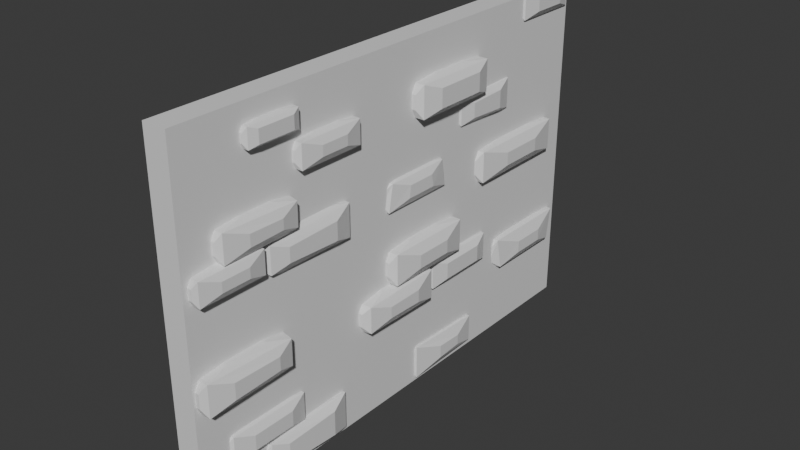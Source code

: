 # Source: Bricksjoined.blend  (saved by Blender 4.0.36; exported with 4.5.12 LTS)
import bpy
from mathutils import Matrix  # noqa: F401  (used for matrix-valued properties, if any)

bpy.ops.wm.read_factory_settings(use_empty=True)
scene = bpy.context.scene
scene.name = 'Scene'

# ---- collections
col_collection = bpy.data.collections.new('Collection'); scene.collection.children.link(col_collection)

# ---- materials (node trees are filled in below, after node groups)
mat_material_004 = bpy.data.materials.new('Material.004')
mat_material_004.alpha_threshold = 0.0
mat_material_004.use_transparent_shadow = False
mat_material_004.roughness = 0.5
mat_material_004.line_color = (0.0, 0.0, 0.0, 1.0)
mat_material = bpy.data.materials.new('Material')
mat_material.alpha_threshold = 0.0
mat_material.use_transparent_shadow = False
mat_material.roughness = 0.5
mat_material.line_color = (0.0, 0.0, 0.0, 1.0)
mat_material_001 = bpy.data.materials.new('Material.001')
mat_material_001.alpha_threshold = 0.0
mat_material_001.use_transparent_shadow = False
mat_material_001.roughness = 0.5
mat_material_001.line_color = (0.0, 0.0, 0.0, 1.0)
mat_material_002 = bpy.data.materials.new('Material.002')
mat_material_002.alpha_threshold = 0.0
mat_material_002.use_transparent_shadow = False
mat_material_002.roughness = 0.5
mat_material_002.line_color = (0.0, 0.0, 0.0, 1.0)
mat_material_003 = bpy.data.materials.new('Material.003')
mat_material_003.alpha_threshold = 0.0
mat_material_003.use_transparent_shadow = False
mat_material_003.roughness = 0.5
mat_material_003.line_color = (0.0, 0.0, 0.0, 1.0)
mat_material_005 = bpy.data.materials.new('Material.005')
mat_material_005.alpha_threshold = 0.0
mat_material_005.use_transparent_shadow = False
mat_material_005.roughness = 0.5
mat_material_005.line_color = (0.0, 0.0, 0.0, 1.0)
mat_material_006 = bpy.data.materials.new('Material.006')
mat_material_006.alpha_threshold = 0.0
mat_material_006.use_transparent_shadow = False
mat_material_006.roughness = 0.5
mat_material_006.line_color = (0.0, 0.0, 0.0, 1.0)
mat_material_007 = bpy.data.materials.new('Material.007')
mat_material_007.alpha_threshold = 0.0
mat_material_007.use_transparent_shadow = False
mat_material_007.roughness = 0.5
mat_material_007.line_color = (0.0, 0.0, 0.0, 1.0)
mat_material_008 = bpy.data.materials.new('Material.008')
mat_material_008.alpha_threshold = 0.0
mat_material_008.use_transparent_shadow = False
mat_material_008.roughness = 0.5
mat_material_008.line_color = (0.0, 0.0, 0.0, 1.0)
mat_material_009 = bpy.data.materials.new('Material.009')
mat_material_009.alpha_threshold = 0.0
mat_material_009.use_transparent_shadow = False
mat_material_009.roughness = 0.5
mat_material_009.line_color = (0.0, 0.0, 0.0, 1.0)
mat_material_010 = bpy.data.materials.new('Material.010')
mat_material_010.alpha_threshold = 0.0
mat_material_010.use_transparent_shadow = False
mat_material_010.roughness = 0.5
mat_material_010.line_color = (0.0, 0.0, 0.0, 1.0)
mat_material_011 = bpy.data.materials.new('Material.011')
mat_material_011.alpha_threshold = 0.0
mat_material_011.use_transparent_shadow = False
mat_material_011.roughness = 0.5
mat_material_011.line_color = (0.0, 0.0, 0.0, 1.0)
mat_material_012 = bpy.data.materials.new('Material.012')
mat_material_012.alpha_threshold = 0.0
mat_material_012.use_transparent_shadow = False
mat_material_012.roughness = 0.5
mat_material_012.line_color = (0.0, 0.0, 0.0, 1.0)
mat_material_013 = bpy.data.materials.new('Material.013')
mat_material_013.alpha_threshold = 0.0
mat_material_013.use_transparent_shadow = False
mat_material_013.roughness = 0.5
mat_material_013.line_color = (0.0, 0.0, 0.0, 1.0)
mat_material_014 = bpy.data.materials.new('Material.014')
mat_material_014.alpha_threshold = 0.0
mat_material_014.use_transparent_shadow = False
mat_material_014.roughness = 0.5
mat_material_014.line_color = (0.0, 0.0, 0.0, 1.0)
mat_material_015 = bpy.data.materials.new('Material.015')
mat_material_015.alpha_threshold = 0.0
mat_material_015.use_transparent_shadow = False
mat_material_015.roughness = 0.5
mat_material_015.line_color = (0.0, 0.0, 0.0, 1.0)
mat_material_016 = bpy.data.materials.new('Material.016')
mat_material_016.alpha_threshold = 0.0
mat_material_016.use_transparent_shadow = False
mat_material_016.roughness = 0.5
mat_material_016.line_color = (0.0, 0.0, 0.0, 1.0)
mat_material_017 = bpy.data.materials.new('Material.017')
mat_material_017.alpha_threshold = 0.0
mat_material_017.use_transparent_shadow = False
mat_material_017.roughness = 0.5
mat_material_017.line_color = (0.0, 0.0, 0.0, 1.0)
mat_material_018 = bpy.data.materials.new('Material.018')
mat_material_018.alpha_threshold = 0.0
mat_material_018.use_transparent_shadow = False
mat_material_018.roughness = 0.5
mat_material_018.line_color = (0.0, 0.0, 0.0, 1.0)

# ---- material node trees
mat_material_004.use_nodes = True; mat_material_004.node_tree.nodes.clear()
_N = mat_material_004.node_tree.nodes; _L = mat_material_004.node_tree.links
n0 = _N.new('ShaderNodeOutputMaterial'); n0.name = 'Material Output'; n0.location = (300, 300)
n1 = _N.new('ShaderNodeBsdfPrincipled'); n1.name = 'Principled BSDF'; n1.location = (10, 300)
n1.inputs[3].default_value = 1.45
_L.new(n1.outputs[0], n0.inputs[0])
n0.is_active_output = True
mat_material.use_nodes = True; mat_material.node_tree.nodes.clear()
_N = mat_material.node_tree.nodes; _L = mat_material.node_tree.links
n0 = _N.new('ShaderNodeOutputMaterial'); n0.name = 'Material Output'; n0.location = (300, 300)
n1 = _N.new('ShaderNodeBsdfPrincipled'); n1.name = 'Principled BSDF'; n1.location = (10, 300)
n1.inputs[3].default_value = 1.45
_L.new(n1.outputs[0], n0.inputs[0])
n0.is_active_output = True
mat_material_001.use_nodes = True; mat_material_001.node_tree.nodes.clear()
_N = mat_material_001.node_tree.nodes; _L = mat_material_001.node_tree.links
n0 = _N.new('ShaderNodeOutputMaterial'); n0.name = 'Material Output'; n0.location = (300, 300)
n1 = _N.new('ShaderNodeBsdfPrincipled'); n1.name = 'Principled BSDF'; n1.location = (10, 300)
n1.inputs[3].default_value = 1.45
_L.new(n1.outputs[0], n0.inputs[0])
n0.is_active_output = True
mat_material_002.use_nodes = True; mat_material_002.node_tree.nodes.clear()
_N = mat_material_002.node_tree.nodes; _L = mat_material_002.node_tree.links
n0 = _N.new('ShaderNodeOutputMaterial'); n0.name = 'Material Output'; n0.location = (300, 300)
n1 = _N.new('ShaderNodeBsdfPrincipled'); n1.name = 'Principled BSDF'; n1.location = (10, 300)
n1.inputs[3].default_value = 1.45
_L.new(n1.outputs[0], n0.inputs[0])
n0.is_active_output = True
mat_material_003.use_nodes = True; mat_material_003.node_tree.nodes.clear()
_N = mat_material_003.node_tree.nodes; _L = mat_material_003.node_tree.links
n0 = _N.new('ShaderNodeOutputMaterial'); n0.name = 'Material Output'; n0.location = (300, 300)
n1 = _N.new('ShaderNodeBsdfPrincipled'); n1.name = 'Principled BSDF'; n1.location = (10, 300)
n1.inputs[3].default_value = 1.45
_L.new(n1.outputs[0], n0.inputs[0])
n0.is_active_output = True
mat_material_005.use_nodes = True; mat_material_005.node_tree.nodes.clear()
_N = mat_material_005.node_tree.nodes; _L = mat_material_005.node_tree.links
n0 = _N.new('ShaderNodeOutputMaterial'); n0.name = 'Material Output'; n0.location = (300, 300)
n1 = _N.new('ShaderNodeBsdfPrincipled'); n1.name = 'Principled BSDF'; n1.location = (10, 300)
n1.inputs[3].default_value = 1.45
_L.new(n1.outputs[0], n0.inputs[0])
n0.is_active_output = True
mat_material_006.use_nodes = True; mat_material_006.node_tree.nodes.clear()
_N = mat_material_006.node_tree.nodes; _L = mat_material_006.node_tree.links
n0 = _N.new('ShaderNodeOutputMaterial'); n0.name = 'Material Output'; n0.location = (300, 300)
n1 = _N.new('ShaderNodeBsdfPrincipled'); n1.name = 'Principled BSDF'; n1.location = (10, 300)
n1.inputs[3].default_value = 1.45
_L.new(n1.outputs[0], n0.inputs[0])
n0.is_active_output = True
mat_material_007.use_nodes = True; mat_material_007.node_tree.nodes.clear()
_N = mat_material_007.node_tree.nodes; _L = mat_material_007.node_tree.links
n0 = _N.new('ShaderNodeOutputMaterial'); n0.name = 'Material Output'; n0.location = (300, 300)
n1 = _N.new('ShaderNodeBsdfPrincipled'); n1.name = 'Principled BSDF'; n1.location = (10, 300)
n1.inputs[3].default_value = 1.45
_L.new(n1.outputs[0], n0.inputs[0])
n0.is_active_output = True
mat_material_008.use_nodes = True; mat_material_008.node_tree.nodes.clear()
_N = mat_material_008.node_tree.nodes; _L = mat_material_008.node_tree.links
n0 = _N.new('ShaderNodeOutputMaterial'); n0.name = 'Material Output'; n0.location = (300, 300)
n1 = _N.new('ShaderNodeBsdfPrincipled'); n1.name = 'Principled BSDF'; n1.location = (10, 300)
n1.inputs[3].default_value = 1.45
_L.new(n1.outputs[0], n0.inputs[0])
n0.is_active_output = True
mat_material_009.use_nodes = True; mat_material_009.node_tree.nodes.clear()
_N = mat_material_009.node_tree.nodes; _L = mat_material_009.node_tree.links
n0 = _N.new('ShaderNodeOutputMaterial'); n0.name = 'Material Output'; n0.location = (300, 300)
n1 = _N.new('ShaderNodeBsdfPrincipled'); n1.name = 'Principled BSDF'; n1.location = (10, 300)
n1.inputs[3].default_value = 1.45
_L.new(n1.outputs[0], n0.inputs[0])
n0.is_active_output = True
mat_material_010.use_nodes = True; mat_material_010.node_tree.nodes.clear()
_N = mat_material_010.node_tree.nodes; _L = mat_material_010.node_tree.links
n0 = _N.new('ShaderNodeOutputMaterial'); n0.name = 'Material Output'; n0.location = (300, 300)
n1 = _N.new('ShaderNodeBsdfPrincipled'); n1.name = 'Principled BSDF'; n1.location = (10, 300)
n1.inputs[3].default_value = 1.45
_L.new(n1.outputs[0], n0.inputs[0])
n0.is_active_output = True
mat_material_011.use_nodes = True; mat_material_011.node_tree.nodes.clear()
_N = mat_material_011.node_tree.nodes; _L = mat_material_011.node_tree.links
n0 = _N.new('ShaderNodeOutputMaterial'); n0.name = 'Material Output'; n0.location = (300, 300)
n1 = _N.new('ShaderNodeBsdfPrincipled'); n1.name = 'Principled BSDF'; n1.location = (10, 300)
n1.inputs[3].default_value = 1.45
_L.new(n1.outputs[0], n0.inputs[0])
n0.is_active_output = True
mat_material_012.use_nodes = True; mat_material_012.node_tree.nodes.clear()
_N = mat_material_012.node_tree.nodes; _L = mat_material_012.node_tree.links
n0 = _N.new('ShaderNodeOutputMaterial'); n0.name = 'Material Output'; n0.location = (300, 300)
n1 = _N.new('ShaderNodeBsdfPrincipled'); n1.name = 'Principled BSDF'; n1.location = (10, 300)
n1.inputs[3].default_value = 1.45
_L.new(n1.outputs[0], n0.inputs[0])
n0.is_active_output = True
mat_material_013.use_nodes = True; mat_material_013.node_tree.nodes.clear()
_N = mat_material_013.node_tree.nodes; _L = mat_material_013.node_tree.links
n0 = _N.new('ShaderNodeOutputMaterial'); n0.name = 'Material Output'; n0.location = (300, 300)
n1 = _N.new('ShaderNodeBsdfPrincipled'); n1.name = 'Principled BSDF'; n1.location = (10, 300)
n1.inputs[3].default_value = 1.45
_L.new(n1.outputs[0], n0.inputs[0])
n0.is_active_output = True
mat_material_014.use_nodes = True; mat_material_014.node_tree.nodes.clear()
_N = mat_material_014.node_tree.nodes; _L = mat_material_014.node_tree.links
n0 = _N.new('ShaderNodeOutputMaterial'); n0.name = 'Material Output'; n0.location = (300, 300)
n1 = _N.new('ShaderNodeBsdfPrincipled'); n1.name = 'Principled BSDF'; n1.location = (10, 300)
n1.inputs[3].default_value = 1.45
_L.new(n1.outputs[0], n0.inputs[0])
n0.is_active_output = True
mat_material_015.use_nodes = True; mat_material_015.node_tree.nodes.clear()
_N = mat_material_015.node_tree.nodes; _L = mat_material_015.node_tree.links
n0 = _N.new('ShaderNodeOutputMaterial'); n0.name = 'Material Output'; n0.location = (300, 300)
n1 = _N.new('ShaderNodeBsdfPrincipled'); n1.name = 'Principled BSDF'; n1.location = (10, 300)
n1.inputs[3].default_value = 1.45
_L.new(n1.outputs[0], n0.inputs[0])
n0.is_active_output = True
mat_material_016.use_nodes = True; mat_material_016.node_tree.nodes.clear()
_N = mat_material_016.node_tree.nodes; _L = mat_material_016.node_tree.links
n0 = _N.new('ShaderNodeOutputMaterial'); n0.name = 'Material Output'; n0.location = (300, 300)
n1 = _N.new('ShaderNodeBsdfPrincipled'); n1.name = 'Principled BSDF'; n1.location = (10, 300)
n1.inputs[3].default_value = 1.45
_L.new(n1.outputs[0], n0.inputs[0])
n0.is_active_output = True
mat_material_017.use_nodes = True; mat_material_017.node_tree.nodes.clear()
_N = mat_material_017.node_tree.nodes; _L = mat_material_017.node_tree.links
n0 = _N.new('ShaderNodeOutputMaterial'); n0.name = 'Material Output'; n0.location = (300, 300)
n1 = _N.new('ShaderNodeBsdfPrincipled'); n1.name = 'Principled BSDF'; n1.location = (10, 300)
n1.inputs[3].default_value = 1.45
_L.new(n1.outputs[0], n0.inputs[0])
n0.is_active_output = True
mat_material_018.use_nodes = True; mat_material_018.node_tree.nodes.clear()
_N = mat_material_018.node_tree.nodes; _L = mat_material_018.node_tree.links
n0 = _N.new('ShaderNodeOutputMaterial'); n0.name = 'Material Output'; n0.location = (300, 300)
n1 = _N.new('ShaderNodeBsdfPrincipled'); n1.name = 'Principled BSDF'; n1.location = (10, 300)
n1.inputs[3].default_value = 1.45
_L.new(n1.outputs[0], n0.inputs[0])
n0.is_active_output = True

# ---- world
world_world = bpy.data.worlds.new('World'); scene.world = world_world
world_world.use_nodes = True; world_world.node_tree.nodes.clear()
_N = world_world.node_tree.nodes; _L = world_world.node_tree.links
n0 = _N.new('ShaderNodeOutputWorld'); n0.name = 'World Output'; n0.location = (300, 300)
n1 = _N.new('ShaderNodeBackground'); n1.name = 'Background'; n1.location = (10, 300)
n1.inputs[0].default_value = (0.05088, 0.05088, 0.05088, 1.0)
_L.new(n1.outputs[0], n0.inputs[0])
n0.is_active_output = True
world_world.color = (0.05088, 0.05088, 0.05088)
world_world.use_sun_shadow = False
world_world.sun_shadow_jitter_overblur = 0.0

# ---- meshes
me_cube_004 = bpy.data.meshes.new('Cube.004')
me_cube_004.from_pydata([(1.0, 1.0, 1.0), (1.0, 1.0, -1.0), (1.053, -0.955, 0.7975), (1.053, -0.955, -0.7975), (-1.0, 1.0, 1.0), (-1.0, 1.0, -1.0), (-1.0, -1.0, 1.0), (-1.0, -1.0, -1.0), (1.526, 0.5552, 0.5552), (1.526, 0.5552, -0.5552), (1.472, -0.6003, 0.4428), (1.472, -0.6003, -0.4428), (0.365, 1.105, -0.365), (-0.365, 1.105, -0.365), (0.365, 1.105, 0.365), (-0.365, 1.105, 0.365), (-0.4525, 0.4525, -1.169), (-0.4525, -0.4525, -1.169), (0.4525, 0.4525, -1.169), (0.4525, -0.4525, -1.169), (-0.4408, -1.099, -0.4408), (-0.4408, -1.099, 0.4408), (0.4408, -1.099, 0.4408), (0.4408, -1.099, -0.4408), (0.6031, -0.6031, 1.144), (-0.6031, -0.6031, 1.144), (0.6031, 0.6031, 1.144), (-0.6031, 0.6031, 1.144), (0.5903, 7.968, 13.0), (0.5903, 7.968, -8.282), (0.5903, -2.742, 13.0), (0.5903, -2.742, -8.282), (-1.695, 7.968, 13.0), (-1.695, 7.968, -8.282), (-1.695, -2.742, 13.0), (-1.695, -2.742, -8.282), (1.528, 4.135, 5.294), (1.528, 4.135, 3.336), (1.528, 2.177, 5.294), (1.528, 2.177, 3.336), (-0.4297, 4.135, 5.294), (-0.4297, 4.135, 3.336), (-0.4297, 2.177, 5.294), (-0.4297, 2.177, 3.336), (2.043, 3.572, 4.731), (2.043, 3.572, 3.899), (2.043, 2.74, 4.731), (2.043, 2.74, 3.899), (0.9066, 4.238, 3.958), (0.1919, 4.238, 3.958), (0.9066, 4.238, 4.672), (0.1919, 4.238, 4.672), (0.1063, 3.599, 3.171), (0.1063, 2.713, 3.171), (0.9922, 3.599, 3.171), (0.9922, 2.713, 3.171), (0.1177, 2.08, 3.883), (0.1177, 2.08, 4.747), (0.9808, 2.08, 4.747), (0.9808, 2.08, 3.883), (1.14, 2.566, 5.435), (-0.0412, 2.566, 5.435), (1.14, 3.747, 5.435), (-0.0412, 3.747, 5.435), (1.478, 3.237, 7.403), (1.478, 3.237, 5.547), (1.504, 1.409, 7.303), (1.504, 1.409, 5.647), (-0.3787, 3.237, 7.403), (-0.3787, 3.237, 5.547), (-0.3787, 1.38, 7.403), (-0.3787, 1.38, 5.547), (1.966, 2.703, 6.87), (1.966, 2.703, 6.081), (1.939, 1.885, 6.827), (1.939, 1.885, 6.123), (0.8884, 3.335, 6.136), (0.2107, 3.335, 6.136), (0.8884, 3.335, 6.814), (0.2107, 3.335, 6.814), (0.1296, 2.729, 5.39), (0.1296, 1.889, 5.39), (0.9696, 2.729, 5.39), (0.9696, 1.889, 5.39), (0.1404, 1.288, 6.066), (0.1404, 1.288, 6.884), (0.9588, 1.288, 6.884), (0.9588, 1.288, 6.066), (1.109, 1.749, 7.537), (-0.01032, 1.749, 7.537), (1.109, 2.869, 7.537), (-0.01032, 2.869, 7.537), (0.8633, 5.187, 7.283), (0.8633, 5.187, 5.556), (0.8633, 3.461, 7.283), (0.8633, 3.461, 5.556), (-0.8633, 5.187, 7.283), (-0.8633, 5.187, 5.556), (-0.8633, 3.461, 7.283), (-0.8633, 3.461, 5.556), (1.317, 4.833, 6.928), (1.317, 4.833, 5.911), (1.317, 3.816, 6.928), (1.317, 3.816, 5.911), (0.3151, 5.278, 6.104), (-0.3151, 5.278, 6.104), (0.3151, 5.278, 6.734), (-0.3151, 5.278, 6.734), (-0.3906, 4.715, 5.41), (-0.3906, 3.933, 5.41), (0.3906, 4.715, 5.41), (0.3906, 3.933, 5.41), (-0.3806, 3.375, 6.039), (-0.3806, 3.375, 6.8), (0.3806, 3.375, 6.8), (0.3806, 3.375, 6.039), (0.5207, 3.803, 7.407), (-0.5207, 3.803, 7.407), (0.5207, 4.845, 7.407), (-0.5207, 4.845, 7.407), (1.361, -1.142, 0.4417), (1.361, -1.142, -0.9795), (1.361, -2.563, 0.4417), (1.361, -2.563, -0.9795), (-0.06045, -1.142, 0.4417), (-0.06045, -1.142, -0.9795), (-0.06045, -2.563, 0.4417), (-0.06045, -2.563, -0.9795), (1.734, -1.551, 0.03309), (1.734, -1.551, -0.5709), (1.734, -2.155, 0.03309), (1.734, -2.155, -0.5709), (0.9096, -1.067, -0.5283), (0.3908, -1.067, -0.5283), (0.9096, -1.067, -0.009488), (0.3908, -1.067, -0.009488), (0.3286, -1.531, -1.1), (0.3286, -2.174, -1.1), (0.9717, -1.531, -1.1), (0.9717, -2.174, -1.1), (0.3369, -2.634, -0.5822), (0.3369, -2.634, 0.04439), (0.9634, -2.634, 0.04439), (0.9634, -2.634, -0.5822), (1.079, -2.281, 0.5438), (0.2216, -2.281, 0.5438), (1.079, -1.424, 0.5438), (0.2216, -1.424, 0.5438), (1.42, -0.3649, -1.22), (1.42, -0.3649, -2.651), (1.388, -2.007, -1.097), (1.388, -2.007, -2.774), (-0.2892, -0.3296, -1.097), (-0.2892, -0.3296, -2.774), (-0.2892, -2.007, -1.097), (-0.2892, -2.007, -2.774), (1.796, -0.7764, -1.631), (1.796, -0.7764, -2.239), (1.829, -1.524, -1.579), (1.829, -1.524, -2.292), (0.8553, -0.2414, -2.242), (0.2432, -0.2414, -2.242), (0.8553, -0.2414, -1.629), (0.2432, -0.2414, -1.629), (0.1699, -0.7887, -2.916), (0.1699, -1.547, -2.916), (0.9287, -0.7887, -2.916), (0.9287, -1.547, -2.916), (0.1796, -2.09, -2.305), (0.1796, -2.09, -1.566), (0.9189, -2.09, -1.566), (0.9189, -2.09, -2.305), (1.055, -1.674, -0.9765), (0.04352, -1.674, -0.9765), (1.055, -0.6623, -0.9765), (0.04352, -0.6623, -0.9765), (1.574, -0.6885, 6.188), (1.574, -0.6885, 4.579), (1.528, -2.596, 6.362), (1.528, -2.596, 4.404), (-0.4297, -0.6384, 6.362), (-0.4297, -0.6384, 4.404), (-0.4297, -2.596, 6.362), (-0.4297, -2.596, 4.404), (1.993, -1.068, 5.79), (1.993, -1.068, 4.977), (2.047, -2.117, 5.878), (2.047, -2.117, 4.889), (0.9066, -0.5355, 5.026), (0.1919, -0.5355, 5.026), (0.9066, -0.5355, 5.741), (0.1919, -0.5355, 5.741), (0.1063, -1.174, 4.239), (0.1063, -2.06, 4.239), (0.9922, -1.174, 4.239), (0.9922, -2.06, 4.239), (0.1177, -2.694, 4.952), (0.1177, -2.694, 5.815), (0.9808, -2.694, 5.815), (0.9808, -2.694, 4.952), (1.14, -2.208, 6.503), (-0.0412, -2.208, 6.503), (1.14, -1.027, 6.503), (-0.0412, -1.027, 6.503), (0.8633, 4.76, 12.58), (0.8633, 4.76, 10.85), (0.8148, 2.976, 12.76), (0.8148, 2.976, 10.67), (-0.8633, 4.76, 12.58), (-0.8633, 4.76, 10.85), (-0.8633, 3.033, 12.58), (-0.8633, 3.033, 10.85), (1.317, 4.228, 12.05), (1.317, 4.228, 11.39), (1.366, 3.622, 12.12), (1.366, 3.622, 11.31), (0.3151, 4.851, 11.4), (-0.3151, 4.851, 11.4), (0.3151, 4.851, 12.03), (-0.3151, 4.851, 12.03), (-0.3906, 4.287, 10.71), (-0.3906, 3.506, 10.71), (0.3906, 4.287, 10.71), (0.3906, 3.506, 10.71), (-0.3806, 2.947, 11.34), (-0.3806, 2.947, 12.1), (0.3806, 2.947, 12.1), (0.3806, 2.947, 11.34), (0.5207, 3.376, 12.7), (-0.5207, 3.376, 12.7), (0.5207, 4.417, 12.7), (-0.5207, 4.417, 12.7), (1.198, 7.375, 1.986), (1.198, 7.375, 0.02763), (1.198, 4.982, 1.986), (1.198, 4.982, 0.02763), (-0.7601, 7.375, 1.986), (-0.7601, 7.375, 0.02763), (-0.7601, 4.982, 1.986), (-0.7601, 4.982, 0.02763), (1.712, 6.687, 1.423), (1.712, 6.687, 0.5906), (1.712, 5.671, 1.423), (1.712, 5.671, 0.5906), (0.5762, 7.501, 0.6493), (-0.1385, 7.501, 0.6493), (0.5762, 7.501, 1.364), (-0.1385, 7.501, 1.364), (-0.2241, 6.72, -0.1378), (-0.2241, 5.638, -0.1378), (0.6618, 6.72, -0.1378), (0.6618, 5.638, -0.1378), (-0.2127, 4.864, 0.575), (-0.2127, 4.864, 1.438), (0.6504, 4.864, 1.438), (0.6504, 4.864, 0.575), (0.8093, 5.457, 2.126), (-0.3716, 5.457, 2.126), (0.8093, 6.901, 2.126), (-0.3716, 6.901, 2.126), (0.8633, -0.2918, 10.37), (0.8633, -0.2918, 8.648), (0.8633, -2.019, 10.37), (0.8633, -2.019, 8.648), (-0.8633, -0.2918, 10.37), (-0.8633, -0.2918, 8.648), (-0.8633, -2.019, 10.37), (-0.8633, -2.019, 8.648), (1.317, -0.6977, 9.969), (1.317, -0.6977, 9.054), (1.317, -1.613, 9.969), (1.317, -1.613, 9.054), (0.3151, -0.2011, 9.196), (-0.3151, -0.2011, 9.196), (0.3151, -0.2011, 9.827), (-0.3151, -0.2011, 9.827), (-0.3906, -0.7645, 8.502), (-0.3906, -1.546, 8.502), (0.3906, -0.7645, 8.502), (0.3906, -1.546, 8.502), (-0.3806, -2.104, 9.131), (-0.3806, -2.104, 9.892), (0.3806, -2.104, 9.892), (0.3806, -2.104, 9.131), (0.5207, -1.676, 10.5), (-0.5207, -1.676, 10.5), (0.5207, -0.6345, 10.5), (-0.5207, -0.6345, 10.5), (1.08, 7.608, 8.621), (1.035, 7.736, 6.636), (1.08, 5.793, 8.621), (1.035, 5.666, 6.636), (-1.035, 7.736, 8.706), (-1.035, 7.736, 6.636), (-1.035, 5.666, 8.706), (-1.035, 5.666, 6.636), (1.557, 7.086, 8.099), (1.557, 7.086, 7.327), (1.557, 6.315, 8.099), (1.557, 6.315, 7.327), (0.3778, 7.844, 7.293), (-0.3778, 7.844, 7.293), (0.3778, 7.844, 8.048), (-0.3778, 7.844, 8.048), (-0.4683, 7.169, 6.461), (-0.4683, 6.232, 6.461), (0.4683, 7.169, 6.461), (0.4683, 6.232, 6.461), (-0.4563, 5.563, 7.214), (-0.4563, 5.563, 8.127), (0.4563, 5.563, 8.127), (0.4563, 5.563, 7.214), (0.6243, 6.076, 8.854), (-0.6243, 6.076, 8.854), (0.6243, 7.325, 8.854), (-0.6243, 7.325, 8.854), (1.52, 4.879, -3.82), (1.52, 4.879, -5.762), (1.52, 2.937, -3.82), (1.52, 2.937, -5.762), (-0.4216, 4.879, -3.82), (-0.4216, 4.879, -5.762), (-0.4216, 2.937, -3.82), (-0.4216, 2.937, -5.762), (2.03, 4.486, -4.213), (2.03, 4.486, -5.369), (2.03, 3.33, -4.213), (2.03, 3.33, -5.369), (0.9036, 4.981, -5.145), (0.1949, 4.981, -5.145), (0.9036, 4.981, -4.436), (0.1949, 4.981, -4.436), (0.11, 4.347, -5.926), (0.11, 3.469, -5.926), (0.9885, 4.347, -5.926), (0.9885, 3.469, -5.926), (0.1213, 2.841, -5.219), (0.1213, 2.841, -4.363), (0.9772, 2.841, -4.363), (0.9772, 2.841, -5.219), (1.135, 3.323, -3.68), (-0.03632, 3.323, -3.68), (1.135, 4.494, -3.68), (-0.03632, 4.494, -3.68), (0.71, 5.878, -1.935), (0.71, 5.878, -3.776), (0.7538, 4.322, -2.101), (0.7538, 4.322, -3.609), (-0.7538, 5.83, -2.101), (-0.7538, 5.83, -3.609), (-0.7538, 4.322, -2.101), (-0.7538, 4.322, -3.609), (1.203, 5.474, -2.298), (1.203, 5.474, -3.412), (1.141, 4.63, -2.399), (1.141, 4.63, -3.312), (0.2752, 5.909, -3.13), (-0.2752, 5.909, -3.13), (0.2752, 5.909, -2.58), (-0.2752, 5.909, -2.58), (-0.3411, 5.417, -3.736), (-0.3411, 4.735, -3.736), (0.3411, 5.417, -3.736), (0.3411, 4.735, -3.736), (-0.3323, 4.247, -3.188), (-0.3323, 4.247, -2.523), (0.3323, 4.247, -2.523), (0.3323, 4.247, -3.188), (0.4547, 4.621, -1.993), (-0.4547, 4.621, -1.993), (0.4547, 5.531, -1.993), (-0.4547, 5.531, -1.993), (1.266, 1.256, -3.943), (1.266, 1.256, -5.376), (1.266, -0.1773, -3.943), (1.266, -0.1773, -5.376), (-0.1673, 1.256, -3.943), (-0.1673, 1.256, -5.376), (-0.1673, -0.1773, -3.943), (-0.1673, -0.1773, -5.376), (1.642, 0.8438, -4.355), (1.642, 0.8438, -4.964), (1.642, 0.2348, -4.355), (1.642, 0.2348, -4.964), (0.8108, 1.331, -4.921), (0.2877, 1.331, -4.921), (0.8108, 1.331, -4.398), (0.2877, 1.331, -4.398), (0.225, 0.8635, -5.497), (0.225, 0.215, -5.497), (0.8735, 0.8635, -5.497), (0.8735, 0.215, -5.497), (0.2334, -0.2485, -4.976), (0.2334, -0.2485, -4.344), (0.8651, -0.2485, -4.344), (0.8651, -0.2485, -4.976), (0.9814, 0.1071, -3.84), (0.1171, 0.1071, -3.84), (0.9814, 0.9715, -3.84), (0.1171, 0.9715, -3.84), (0.7538, 7.882, -6.814), (0.7538, 7.882, -8.322), (0.7538, 6.374, -6.814), (0.7538, 6.374, -8.322), (-0.7538, 7.882, -6.814), (-0.7538, 7.882, -8.322), (-0.7538, 6.374, -6.814), (-0.7538, 6.374, -8.322), (1.15, 7.517, -7.178), (1.15, 7.517, -7.957), (1.15, 6.739, -7.178), (1.15, 6.739, -7.957), (0.2752, 7.961, -7.843), (-0.2752, 7.961, -7.843), (0.2752, 7.961, -7.293), (-0.2752, 7.961, -7.293), (-0.3411, 7.469, -8.449), (-0.3411, 6.787, -8.449), (0.3411, 7.469, -8.449), (0.3411, 6.787, -8.449), (-0.3323, 6.299, -7.9), (-0.3323, 6.299, -7.235), (0.3323, 6.299, -7.235), (0.3323, 6.299, -7.9), (0.4547, 6.673, -6.706), (-0.4547, 6.673, -6.706), (0.4547, 7.583, -6.706), (-0.4547, 7.583, -6.706), (0.8379, 3.798, 0.9148), (0.8637, 3.699, -0.7326), (0.8379, 2.122, 0.9148), (0.8637, 2.22, -0.7326), (-0.8379, 3.798, 0.9148), (-0.8379, 3.798, -0.7609), (-0.8379, 2.122, 0.9148), (-0.8379, 2.122, -0.7609), (1.278, 3.316, 0.433), (1.252, 3.274, -0.3074), (1.278, 2.604, 0.433), (1.252, 2.646, -0.3074), (0.3058, 3.886, -0.2289), (-0.3058, 3.886, -0.2289), (0.3058, 3.886, 0.3828), (-0.3058, 3.886, 0.3828), (-0.3791, 3.339, -0.9025), (-0.3791, 2.581, -0.9025), (0.3791, 3.339, -0.9025), (0.3791, 2.581, -0.9025), (-0.3694, 2.039, -0.2924), (-0.3694, 2.039, 0.4463), (0.3694, 2.039, 0.4463), (0.3694, 2.039, -0.2924), (0.5054, 2.454, 1.035), (-0.5054, 2.454, 1.035), (0.5054, 3.465, 1.035), (-0.5054, 3.465, 1.035), (1.114, -0.1665, -6.027), (1.114, -0.1665, -7.156), (1.114, -1.295, -6.027), (1.114, -1.295, -7.156), (-0.01513, -0.1665, -6.027), (-0.01513, -0.1665, -7.156), (-0.01513, -1.295, -6.027), (-0.01513, -1.295, -7.156), (1.41, -0.3415, -6.202), (1.41, -0.3415, -6.981), (1.41, -1.12, -6.202), (1.41, -1.12, -6.981), (0.7553, -0.1072, -6.798), (0.3432, -0.1072, -6.798), (0.7553, -0.1072, -6.386), (0.3432, -0.1072, -6.386), (0.2939, -0.4756, -7.251), (0.2939, -0.9863, -7.251), (0.8046, -0.4756, -7.251), (0.8046, -0.9863, -7.251), (0.3005, -1.351, -6.84), (0.3005, -1.351, -6.343), (0.7981, -1.351, -6.343), (0.7981, -1.351, -6.84), (0.8897, -1.071, -5.946), (0.2088, -1.071, -5.946), (0.8897, -0.3905, -5.946), (0.2088, -0.3905, -5.946), (0.8956, 0.7905, 12.65), (0.8956, 0.7905, 10.33), (0.9504, -1.17, 12.44), (0.9504, -1.17, 10.54), (-0.9504, 0.7305, 12.44), (-0.9504, 0.7305, 10.54), (-0.9504, -1.17, 12.44), (-0.9504, -1.17, 10.54), (1.52, 0.3364, 12.26), (1.52, 0.3364, 10.72), (1.434, -0.8362, 12.12), (1.434, -0.8362, 10.86), (0.3469, 0.8304, 11.14), (-0.3469, 0.8304, 11.14), (0.3469, 0.8304, 11.84), (-0.3469, 0.8304, 11.84), (-0.43, 0.2101, 10.38), (-0.43, -0.65, 10.38), (0.43, 0.2101, 10.38), (0.43, -0.65, 10.38), (-0.419, -1.265, 11.07), (-0.419, -1.265, 11.91), (0.419, -1.265, 11.91), (0.419, -1.265, 11.07), (0.5732, -0.7932, 12.58), (-0.5732, -0.7932, 12.58), (0.5732, 0.3533, 12.58), (-0.5732, 0.3533, 12.58)], [], [(0, 4, 27, 26), (6, 7, 20, 21), (7, 6, 4, 5), (7, 5, 16, 17), (3, 1, 9, 11), (5, 4, 15, 13), (9, 8, 10, 11), (0, 2, 10, 8), (2, 3, 11, 10), (1, 0, 8, 9), (13, 15, 14, 12), (1, 5, 13, 12), (4, 0, 14, 15), (0, 1, 12, 14), (16, 18, 19, 17), (1, 3, 19, 18), (5, 1, 18, 16), (3, 7, 17, 19), (23, 22, 21, 20), (7, 3, 23, 20), (2, 6, 21, 22), (3, 2, 22, 23), (26, 27, 25, 24), (6, 2, 24, 25), (4, 6, 25, 27), (2, 0, 26, 24), (28, 32, 34, 30), (31, 30, 34, 35), (35, 34, 32, 33), (33, 29, 31, 35), (29, 28, 30, 31), (33, 32, 28, 29), (36, 40, 63, 62), (42, 43, 56, 57), (43, 42, 40, 41), (43, 41, 52, 53), (39, 37, 45, 47), (41, 40, 51, 49), (45, 44, 46, 47), (36, 38, 46, 44), (38, 39, 47, 46), (37, 36, 44, 45), (49, 51, 50, 48), (37, 41, 49, 48), (40, 36, 50, 51), (36, 37, 48, 50), (52, 54, 55, 53), (37, 39, 55, 54), (41, 37, 54, 52), (39, 43, 53, 55), (59, 58, 57, 56), (43, 39, 59, 56), (38, 42, 57, 58), (39, 38, 58, 59), (62, 63, 61, 60), (42, 38, 60, 61), (40, 42, 61, 63), (38, 36, 62, 60), (64, 68, 91, 90), (70, 71, 84, 85), (71, 70, 68, 69), (71, 69, 80, 81), (67, 65, 73, 75), (69, 68, 79, 77), (73, 72, 74, 75), (64, 66, 74, 72), (66, 67, 75, 74), (65, 64, 72, 73), (77, 79, 78, 76), (65, 69, 77, 76), (68, 64, 78, 79), (64, 65, 76, 78), (80, 82, 83, 81), (65, 67, 83, 82), (69, 65, 82, 80), (67, 71, 81, 83), (87, 86, 85, 84), (71, 67, 87, 84), (66, 70, 85, 86), (67, 66, 86, 87), (90, 91, 89, 88), (70, 66, 88, 89), (68, 70, 89, 91), (66, 64, 90, 88), (92, 96, 119, 118), (98, 99, 112, 113), (99, 98, 96, 97), (99, 97, 108, 109), (95, 93, 101, 103), (97, 96, 107, 105), (101, 100, 102, 103), (92, 94, 102, 100), (94, 95, 103, 102), (93, 92, 100, 101), (105, 107, 106, 104), (93, 97, 105, 104), (96, 92, 106, 107), (92, 93, 104, 106), (108, 110, 111, 109), (93, 95, 111, 110), (97, 93, 110, 108), (95, 99, 109, 111), (115, 114, 113, 112), (99, 95, 115, 112), (94, 98, 113, 114), (95, 94, 114, 115), (118, 119, 117, 116), (98, 94, 116, 117), (96, 98, 117, 119), (94, 92, 118, 116), (120, 124, 147, 146), (126, 127, 140, 141), (127, 126, 124, 125), (127, 125, 136, 137), (123, 121, 129, 131), (125, 124, 135, 133), (129, 128, 130, 131), (120, 122, 130, 128), (122, 123, 131, 130), (121, 120, 128, 129), (133, 135, 134, 132), (121, 125, 133, 132), (124, 120, 134, 135), (120, 121, 132, 134), (136, 138, 139, 137), (121, 123, 139, 138), (125, 121, 138, 136), (123, 127, 137, 139), (143, 142, 141, 140), (127, 123, 143, 140), (122, 126, 141, 142), (123, 122, 142, 143), (146, 147, 145, 144), (126, 122, 144, 145), (124, 126, 145, 147), (122, 120, 146, 144), (148, 152, 175, 174), (154, 155, 168, 169), (155, 154, 152, 153), (155, 153, 164, 165), (151, 149, 157, 159), (153, 152, 163, 161), (157, 156, 158, 159), (148, 150, 158, 156), (150, 151, 159, 158), (149, 148, 156, 157), (161, 163, 162, 160), (149, 153, 161, 160), (152, 148, 162, 163), (148, 149, 160, 162), (164, 166, 167, 165), (149, 151, 167, 166), (153, 149, 166, 164), (151, 155, 165, 167), (171, 170, 169, 168), (155, 151, 171, 168), (150, 154, 169, 170), (151, 150, 170, 171), (174, 175, 173, 172), (154, 150, 172, 173), (152, 154, 173, 175), (150, 148, 174, 172), (176, 180, 203, 202), (182, 183, 196, 197), (183, 182, 180, 181), (183, 181, 192, 193), (179, 177, 185, 187), (181, 180, 191, 189), (185, 184, 186, 187), (176, 178, 186, 184), (178, 179, 187, 186), (177, 176, 184, 185), (189, 191, 190, 188), (177, 181, 189, 188), (180, 176, 190, 191), (176, 177, 188, 190), (192, 194, 195, 193), (177, 179, 195, 194), (181, 177, 194, 192), (179, 183, 193, 195), (199, 198, 197, 196), (183, 179, 199, 196), (178, 182, 197, 198), (179, 178, 198, 199), (202, 203, 201, 200), (182, 178, 200, 201), (180, 182, 201, 203), (178, 176, 202, 200), (204, 208, 231, 230), (210, 211, 224, 225), (211, 210, 208, 209), (211, 209, 220, 221), (207, 205, 213, 215), (209, 208, 219, 217), (213, 212, 214, 215), (204, 206, 214, 212), (206, 207, 215, 214), (205, 204, 212, 213), (217, 219, 218, 216), (205, 209, 217, 216), (208, 204, 218, 219), (204, 205, 216, 218), (220, 222, 223, 221), (205, 207, 223, 222), (209, 205, 222, 220), (207, 211, 221, 223), (227, 226, 225, 224), (211, 207, 227, 224), (206, 210, 225, 226), (207, 206, 226, 227), (230, 231, 229, 228), (210, 206, 228, 229), (208, 210, 229, 231), (206, 204, 230, 228), (232, 236, 259, 258), (238, 239, 252, 253), (239, 238, 236, 237), (239, 237, 248, 249), (235, 233, 241, 243), (237, 236, 247, 245), (241, 240, 242, 243), (232, 234, 242, 240), (234, 235, 243, 242), (233, 232, 240, 241), (245, 247, 246, 244), (233, 237, 245, 244), (236, 232, 246, 247), (232, 233, 244, 246), (248, 250, 251, 249), (233, 235, 251, 250), (237, 233, 250, 248), (235, 239, 249, 251), (255, 254, 253, 252), (239, 235, 255, 252), (234, 238, 253, 254), (235, 234, 254, 255), (258, 259, 257, 256), (238, 234, 256, 257), (236, 238, 257, 259), (234, 232, 258, 256), (260, 264, 287, 286), (266, 267, 280, 281), (267, 266, 264, 265), (267, 265, 276, 277), (263, 261, 269, 271), (265, 264, 275, 273), (269, 268, 270, 271), (260, 262, 270, 268), (262, 263, 271, 270), (261, 260, 268, 269), (273, 275, 274, 272), (261, 265, 273, 272), (264, 260, 274, 275), (260, 261, 272, 274), (276, 278, 279, 277), (261, 263, 279, 278), (265, 261, 278, 276), (263, 267, 277, 279), (283, 282, 281, 280), (267, 263, 283, 280), (262, 266, 281, 282), (263, 262, 282, 283), (286, 287, 285, 284), (266, 262, 284, 285), (264, 266, 285, 287), (262, 260, 286, 284), (288, 292, 315, 314), (294, 295, 308, 309), (295, 294, 292, 293), (295, 293, 304, 305), (291, 289, 297, 299), (293, 292, 303, 301), (297, 296, 298, 299), (288, 290, 298, 296), (290, 291, 299, 298), (289, 288, 296, 297), (301, 303, 302, 300), (289, 293, 301, 300), (292, 288, 302, 303), (288, 289, 300, 302), (304, 306, 307, 305), (289, 291, 307, 306), (293, 289, 306, 304), (291, 295, 305, 307), (311, 310, 309, 308), (295, 291, 311, 308), (290, 294, 309, 310), (291, 290, 310, 311), (314, 315, 313, 312), (294, 290, 312, 313), (292, 294, 313, 315), (290, 288, 314, 312), (316, 320, 343, 342), (322, 323, 336, 337), (323, 322, 320, 321), (323, 321, 332, 333), (319, 317, 325, 327), (321, 320, 331, 329), (325, 324, 326, 327), (316, 318, 326, 324), (318, 319, 327, 326), (317, 316, 324, 325), (329, 331, 330, 328), (317, 321, 329, 328), (320, 316, 330, 331), (316, 317, 328, 330), (332, 334, 335, 333), (317, 319, 335, 334), (321, 317, 334, 332), (319, 323, 333, 335), (339, 338, 337, 336), (323, 319, 339, 336), (318, 322, 337, 338), (319, 318, 338, 339), (342, 343, 341, 340), (322, 318, 340, 341), (320, 322, 341, 343), (318, 316, 342, 340), (344, 348, 371, 370), (350, 351, 364, 365), (351, 350, 348, 349), (351, 349, 360, 361), (347, 345, 353, 355), (349, 348, 359, 357), (353, 352, 354, 355), (344, 346, 354, 352), (346, 347, 355, 354), (345, 344, 352, 353), (357, 359, 358, 356), (345, 349, 357, 356), (348, 344, 358, 359), (344, 345, 356, 358), (360, 362, 363, 361), (345, 347, 363, 362), (349, 345, 362, 360), (347, 351, 361, 363), (367, 366, 365, 364), (351, 347, 367, 364), (346, 350, 365, 366), (347, 346, 366, 367), (370, 371, 369, 368), (350, 346, 368, 369), (348, 350, 369, 371), (346, 344, 370, 368), (372, 376, 399, 398), (378, 379, 392, 393), (379, 378, 376, 377), (379, 377, 388, 389), (375, 373, 381, 383), (377, 376, 387, 385), (381, 380, 382, 383), (372, 374, 382, 380), (374, 375, 383, 382), (373, 372, 380, 381), (385, 387, 386, 384), (373, 377, 385, 384), (376, 372, 386, 387), (372, 373, 384, 386), (388, 390, 391, 389), (373, 375, 391, 390), (377, 373, 390, 388), (375, 379, 389, 391), (395, 394, 393, 392), (379, 375, 395, 392), (374, 378, 393, 394), (375, 374, 394, 395), (398, 399, 397, 396), (378, 374, 396, 397), (376, 378, 397, 399), (374, 372, 398, 396), (400, 404, 427, 426), (406, 407, 420, 421), (407, 406, 404, 405), (407, 405, 416, 417), (403, 401, 409, 411), (405, 404, 415, 413), (409, 408, 410, 411), (400, 402, 410, 408), (402, 403, 411, 410), (401, 400, 408, 409), (413, 415, 414, 412), (401, 405, 413, 412), (404, 400, 414, 415), (400, 401, 412, 414), (416, 418, 419, 417), (401, 403, 419, 418), (405, 401, 418, 416), (403, 407, 417, 419), (423, 422, 421, 420), (407, 403, 423, 420), (402, 406, 421, 422), (403, 402, 422, 423), (426, 427, 425, 424), (406, 402, 424, 425), (404, 406, 425, 427), (402, 400, 426, 424), (428, 432, 455, 454), (434, 435, 448, 449), (435, 434, 432, 433), (435, 433, 444, 445), (431, 429, 437, 439), (433, 432, 443, 441), (437, 436, 438, 439), (428, 430, 438, 436), (430, 431, 439, 438), (429, 428, 436, 437), (441, 443, 442, 440), (429, 433, 441, 440), (432, 428, 442, 443), (428, 429, 440, 442), (444, 446, 447, 445), (429, 431, 447, 446), (433, 429, 446, 444), (431, 435, 445, 447), (451, 450, 449, 448), (435, 431, 451, 448), (430, 434, 449, 450), (431, 430, 450, 451), (454, 455, 453, 452), (434, 430, 452, 453), (432, 434, 453, 455), (430, 428, 454, 452), (456, 460, 483, 482), (462, 463, 476, 477), (463, 462, 460, 461), (463, 461, 472, 473), (459, 457, 465, 467), (461, 460, 471, 469), (465, 464, 466, 467), (456, 458, 466, 464), (458, 459, 467, 466), (457, 456, 464, 465), (469, 471, 470, 468), (457, 461, 469, 468), (460, 456, 470, 471), (456, 457, 468, 470), (472, 474, 475, 473), (457, 459, 475, 474), (461, 457, 474, 472), (459, 463, 473, 475), (479, 478, 477, 476), (463, 459, 479, 476), (458, 462, 477, 478), (459, 458, 478, 479), (482, 483, 481, 480), (462, 458, 480, 481), (460, 462, 481, 483), (458, 456, 482, 480), (484, 488, 511, 510), (490, 491, 504, 505), (491, 490, 488, 489), (491, 489, 500, 501), (487, 485, 493, 495), (489, 488, 499, 497), (493, 492, 494, 495), (484, 486, 494, 492), (486, 487, 495, 494), (485, 484, 492, 493), (497, 499, 498, 496), (485, 489, 497, 496), (488, 484, 498, 499), (484, 485, 496, 498), (500, 502, 503, 501), (485, 487, 503, 502), (489, 485, 502, 500), (487, 491, 501, 503), (507, 506, 505, 504), (491, 487, 507, 504), (486, 490, 505, 506), (487, 486, 506, 507), (510, 511, 509, 508), (490, 486, 508, 509), (488, 490, 509, 511), (486, 484, 510, 508)])
me_cube_004.polygons.foreach_set('material_index', [0, 0, 0, 0, 0, 0, 0, 0, 0, 0, 0, 0, 0, 0, 0, 0, 0, 0, 0, 0, 0, 0, 0, 0, 0, 0, 1, 1, 1, 1, 1, 1, 2, 2, 2, 2, 2, 2, 2, 2, 2, 2, 2, 2, 2, 2, 2, 2, 2, 2, 2, 2, 2, 2, 2, 2, 2, 2, 3, 3, 3, 3, 3, 3, 3, 3, 3, 3, 3, 3, 3, 3, 3, 3, 3, 3, 3, 3, 3, 3, 3, 3, 3, 3, 4, 4, 4, 4, 4, 4, 4, 4, 4, 4, 4, 4, 4, 4, 4, 4, 4, 4, 4, 4, 4, 4, 4, 4, 4, 4, 5, 5, 5, 5, 5, 5, 5, 5, 5, 5, 5, 5, 5, 5, 5, 5, 5, 5, 5, 5, 5, 5, 5, 5, 5, 5, 6, 6, 6, 6, 6, 6, 6, 6, 6, 6, 6, 6, 6, 6, 6, 6, 6, 6, 6, 6, 6, 6, 6, 6, 6, 6, 7, 7, 7, 7, 7, 7, 7, 7, 7, 7, 7, 7, 7, 7, 7, 7, 7, 7, 7, 7, 7, 7, 7, 7, 7, 7, 8, 8, 8, 8, 8, 8, 8, 8, 8, 8, 8, 8, 8, 8, 8, 8, 8, 8, 8, 8, 8, 8, 8, 8, 8, 8, 9, 9, 9, 9, 9, 9, 9, 9, 9, 9, 9, 9, 9, 9, 9, 9, 9, 9, 9, 9, 9, 9, 9, 9, 9, 9, 10, 10, 10, 10, 10, 10, 10, 10, 10, 10, 10, 10, 10, 10, 10, 10, 10, 10, 10, 10, 10, 10, 10, 10, 10, 10, 11, 11, 11, 11, 11, 11, 11, 11, 11, 11, 11, 11, 11, 11, 11, 11, 11, 11, 11, 11, 11, 11, 11, 11, 11, 11, 12, 12, 12, 12, 12, 12, 12, 12, 12, 12, 12, 12, 12, 12, 12, 12, 12, 12, 12, 12, 12, 12, 12, 12, 12, 12, 13, 13, 13, 13, 13, 13, 13, 13, 13, 13, 13, 13, 13, 13, 13, 13, 13, 13, 13, 13, 13, 13, 13, 13, 13, 13, 14, 14, 14, 14, 14, 14, 14, 14, 14, 14, 14, 14, 14, 14, 14, 14, 14, 14, 14, 14, 14, 14, 14, 14, 14, 14, 15, 15, 15, 15, 15, 15, 15, 15, 15, 15, 15, 15, 15, 15, 15, 15, 15, 15, 15, 15, 15, 15, 15, 15, 15, 15, 16, 16, 16, 16, 16, 16, 16, 16, 16, 16, 16, 16, 16, 16, 16, 16, 16, 16, 16, 16, 16, 16, 16, 16, 16, 16, 17, 17, 17, 17, 17, 17, 17, 17, 17, 17, 17, 17, 17, 17, 17, 17, 17, 17, 17, 17, 17, 17, 17, 17, 17, 17, 18, 18, 18, 18, 18, 18, 18, 18, 18, 18, 18, 18, 18, 18, 18, 18, 18, 18, 18, 18, 18, 18, 18, 18, 18, 18])
_uv = me_cube_004.uv_layers.new(name='UVMap')
_uv.uv.foreach_set('vector', [0.625, 0.5, 0.875, 0.5, 0.875, 0.5, 0.625, 0.5, 0.625, 0.0, 0.375, 0.0, 0.375, 0.0, 0.625, 0.0, 0.375, 0.0, 0.625, 0.0, 0.625, 0.25, 0.375, 0.25, 0.375, 0.0, 0.375, 0.25, 0.375, 0.25, 0.375, 0.0, 0.375, 0.75, 0.375, 0.5, 0.375, 0.5, 0.375, 0.75, 0.375, 0.25, 0.625, 0.25, 0.625, 0.25, 0.375, 0.25, 0.375, 0.5, 0.625, 0.5, 0.625, 0.75, 0.375, 0.75, 0.625, 0.5, 0.625, 0.75, 0.625, 0.75, 0.625, 0.5, 0.625, 0.75, 0.375, 0.75, 0.375, 0.75, 0.625, 0.75, 0.375, 0.5, 0.625, 0.5, 0.625, 0.5, 0.375, 0.5, 0.375, 0.25, 0.625, 0.25, 0.625, 0.5, 0.375, 0.5, 0.375, 0.5, 0.125, 0.5, 0.125, 0.5, 0.375, 0.5, 0.875, 0.5, 0.625, 0.5, 0.625, 0.5, 0.875, 0.5, 0.625, 0.5, 0.375, 0.5, 0.375, 0.5, 0.625, 0.5, 0.125, 0.5, 0.375, 0.5, 0.375, 0.75, 0.125, 0.75, 0.375, 0.5, 0.375, 0.75, 0.375, 0.75, 0.375, 0.5, 0.125, 0.5, 0.375, 0.5, 0.375, 0.5, 0.125, 0.5, 0.375, 0.75, 0.375, 1.0, 0.375, 1.0, 0.375, 0.75, 0.375, 0.75, 0.625, 0.75, 0.625, 1.0, 0.375, 1.0, 0.375, 1.0, 0.375, 0.75, 0.375, 0.75, 0.375, 1.0, 0.625, 0.75, 0.875, 0.75, 0.875, 0.75, 0.625, 0.75, 0.375, 0.75, 0.625, 0.75, 0.625, 0.75, 0.375, 0.75, 0.625, 0.5, 0.875, 0.5, 0.875, 0.75, 0.625, 0.75, 0.875, 0.75, 0.625, 0.75, 0.625, 0.75, 0.875, 0.75, 0.625, 0.25, 0.625, 0.0, 0.625, 0.0, 0.625, 0.25, 0.625, 0.75, 0.625, 0.5, 0.625, 0.5, 0.625, 0.75, 0.625, 0.5, 0.875, 0.5, 0.875, 0.75, 0.625, 0.75, 0.375, 0.75, 0.625, 0.75, 0.625, 1.0, 0.375, 1.0, 0.375, 0.0, 0.625, 0.0, 0.625, 0.25, 0.375, 0.25, 0.125, 0.5, 0.375, 0.5, 0.375, 0.75, 0.125, 0.75, 0.375, 0.5, 0.625, 0.5, 0.625, 0.75, 0.375, 0.75, 0.375, 0.25, 0.625, 0.25, 0.625, 0.5, 0.375, 0.5, 0.625, 0.5, 0.875, 0.5, 0.875, 0.5, 0.625, 0.5, 0.625, 0.0, 0.375, 0.0, 0.375, 0.0, 0.625, 0.0, 0.375, 0.0, 0.625, 0.0, 0.625, 0.25, 0.375, 0.25, 0.375, 0.0, 0.375, 0.25, 0.375, 0.25, 0.375, 0.0, 0.375, 0.75, 0.375, 0.5, 0.375, 0.5, 0.375, 0.75, 0.375, 0.25, 0.625, 0.25, 0.625, 0.25, 0.375, 0.25, 0.375, 0.5, 0.625, 0.5, 0.625, 0.75, 0.375, 0.75, 0.625, 0.5, 0.625, 0.75, 0.625, 0.75, 0.625, 0.5, 0.625, 0.75, 0.375, 0.75, 0.375, 0.75, 0.625, 0.75, 0.375, 0.5, 0.625, 0.5, 0.625, 0.5, 0.375, 0.5, 0.375, 0.25, 0.625, 0.25, 0.625, 0.5, 0.375, 0.5, 0.375, 0.5, 0.125, 0.5, 0.125, 0.5, 0.375, 0.5, 0.875, 0.5, 0.625, 0.5, 0.625, 0.5, 0.875, 0.5, 0.625, 0.5, 0.375, 0.5, 0.375, 0.5, 0.625, 0.5, 0.125, 0.5, 0.375, 0.5, 0.375, 0.75, 0.125, 0.75, 0.375, 0.5, 0.375, 0.75, 0.375, 0.75, 0.375, 0.5, 0.125, 0.5, 0.375, 0.5, 0.375, 0.5, 0.125, 0.5, 0.375, 0.75, 0.375, 1.0, 0.375, 1.0, 0.375, 0.75, 0.375, 0.75, 0.625, 0.75, 0.625, 1.0, 0.375, 1.0, 0.375, 1.0, 0.375, 0.75, 0.375, 0.75, 0.375, 1.0, 0.625, 0.75, 0.875, 0.75, 0.875, 0.75, 0.625, 0.75, 0.375, 0.75, 0.625, 0.75, 0.625, 0.75, 0.375, 0.75, 0.625, 0.5, 0.875, 0.5, 0.875, 0.75, 0.625, 0.75, 0.875, 0.75, 0.625, 0.75, 0.625, 0.75, 0.875, 0.75, 0.625, 0.25, 0.625, 0.0, 0.625, 0.0, 0.625, 0.25, 0.625, 0.75, 0.625, 0.5, 0.625, 0.5, 0.625, 0.75, 0.625, 0.5, 0.875, 0.5, 0.875, 0.5, 0.625, 0.5, 0.625, 0.0, 0.375, 0.0, 0.375, 0.0, 0.625, 0.0, 0.375, 0.0, 0.625, 0.0, 0.625, 0.25, 0.375, 0.25, 0.375, 0.0, 0.375, 0.25, 0.375, 0.25, 0.375, 0.0, 0.375, 0.75, 0.375, 0.5, 0.375, 0.5, 0.375, 0.75, 0.375, 0.25, 0.625, 0.25, 0.625, 0.25, 0.375, 0.25, 0.375, 0.5, 0.625, 0.5, 0.625, 0.75, 0.375, 0.75, 0.625, 0.5, 0.625, 0.75, 0.625, 0.75, 0.625, 0.5, 0.625, 0.75, 0.375, 0.75, 0.375, 0.75, 0.625, 0.75, 0.375, 0.5, 0.625, 0.5, 0.625, 0.5, 0.375, 0.5, 0.375, 0.25, 0.625, 0.25, 0.625, 0.5, 0.375, 0.5, 0.375, 0.5, 0.125, 0.5, 0.125, 0.5, 0.375, 0.5, 0.875, 0.5, 0.625, 0.5, 0.625, 0.5, 0.875, 0.5, 0.625, 0.5, 0.375, 0.5, 0.375, 0.5, 0.625, 0.5, 0.125, 0.5, 0.375, 0.5, 0.375, 0.75, 0.125, 0.75, 0.375, 0.5, 0.375, 0.75, 0.375, 0.75, 0.375, 0.5, 0.125, 0.5, 0.375, 0.5, 0.375, 0.5, 0.125, 0.5, 0.375, 0.75, 0.375, 1.0, 0.375, 1.0, 0.375, 0.75, 0.375, 0.75, 0.625, 0.75, 0.625, 1.0, 0.375, 1.0, 0.375, 1.0, 0.375, 0.75, 0.375, 0.75, 0.375, 1.0, 0.625, 0.75, 0.875, 0.75, 0.875, 0.75, 0.625, 0.75, 0.375, 0.75, 0.625, 0.75, 0.625, 0.75, 0.375, 0.75, 0.625, 0.5, 0.875, 0.5, 0.875, 0.75, 0.625, 0.75, 0.875, 0.75, 0.625, 0.75, 0.625, 0.75, 0.875, 0.75, 0.625, 0.25, 0.625, 0.0, 0.625, 0.0, 0.625, 0.25, 0.625, 0.75, 0.625, 0.5, 0.625, 0.5, 0.625, 0.75, 0.625, 0.5, 0.875, 0.5, 0.875, 0.5, 0.625, 0.5, 0.625, 0.0, 0.375, 0.0, 0.375, 0.0, 0.625, 0.0, 0.375, 0.0, 0.625, 0.0, 0.625, 0.25, 0.375, 0.25, 0.375, 0.0, 0.375, 0.25, 0.375, 0.25, 0.375, 0.0, 0.375, 0.75, 0.375, 0.5, 0.375, 0.5, 0.375, 0.75, 0.375, 0.25, 0.625, 0.25, 0.625, 0.25, 0.375, 0.25, 0.375, 0.5, 0.625, 0.5, 0.625, 0.75, 0.375, 0.75, 0.625, 0.5, 0.625, 0.75, 0.625, 0.75, 0.625, 0.5, 0.625, 0.75, 0.375, 0.75, 0.375, 0.75, 0.625, 0.75, 0.375, 0.5, 0.625, 0.5, 0.625, 0.5, 0.375, 0.5, 0.375, 0.25, 0.625, 0.25, 0.625, 0.5, 0.375, 0.5, 0.375, 0.5, 0.125, 0.5, 0.125, 0.5, 0.375, 0.5, 0.875, 0.5, 0.625, 0.5, 0.625, 0.5, 0.875, 0.5, 0.625, 0.5, 0.375, 0.5, 0.375, 0.5, 0.625, 0.5, 0.125, 0.5, 0.375, 0.5, 0.375, 0.75, 0.125, 0.75, 0.375, 0.5, 0.375, 0.75, 0.375, 0.75, 0.375, 0.5, 0.125, 0.5, 0.375, 0.5, 0.375, 0.5, 0.125, 0.5, 0.375, 0.75, 0.375, 1.0, 0.375, 1.0, 0.375, 0.75, 0.375, 0.75, 0.625, 0.75, 0.625, 1.0, 0.375, 1.0, 0.375, 1.0, 0.375, 0.75, 0.375, 0.75, 0.375, 1.0, 0.625, 0.75, 0.875, 0.75, 0.875, 0.75, 0.625, 0.75, 0.375, 0.75, 0.625, 0.75, 0.625, 0.75, 0.375, 0.75, 0.625, 0.5, 0.875, 0.5, 0.875, 0.75, 0.625, 0.75, 0.875, 0.75, 0.625, 0.75, 0.625, 0.75, 0.875, 0.75, 0.625, 0.25, 0.625, 0.0, 0.625, 0.0, 0.625, 0.25, 0.625, 0.75, 0.625, 0.5, 0.625, 0.5, 0.625, 0.75, 0.625, 0.5, 0.875, 0.5, 0.875, 0.5, 0.625, 0.5, 0.625, 0.0, 0.375, 0.0, 0.375, 0.0, 0.625, 0.0, 0.375, 0.0, 0.625, 0.0, 0.625, 0.25, 0.375, 0.25, 0.375, 0.0, 0.375, 0.25, 0.375, 0.25, 0.375, 0.0, 0.375, 0.75, 0.375, 0.5, 0.375, 0.5, 0.375, 0.75, 0.375, 0.25, 0.625, 0.25, 0.625, 0.25, 0.375, 0.25, 0.375, 0.5, 0.625, 0.5, 0.625, 0.75, 0.375, 0.75, 0.625, 0.5, 0.625, 0.75, 0.625, 0.75, 0.625, 0.5, 0.625, 0.75, 0.375, 0.75, 0.375, 0.75, 0.625, 0.75, 0.375, 0.5, 0.625, 0.5, 0.625, 0.5, 0.375, 0.5, 0.375, 0.25, 0.625, 0.25, 0.625, 0.5, 0.375, 0.5, 0.375, 0.5, 0.125, 0.5, 0.125, 0.5, 0.375, 0.5, 0.875, 0.5, 0.625, 0.5, 0.625, 0.5, 0.875, 0.5, 0.625, 0.5, 0.375, 0.5, 0.375, 0.5, 0.625, 0.5, 0.125, 0.5, 0.375, 0.5, 0.375, 0.75, 0.125, 0.75, 0.375, 0.5, 0.375, 0.75, 0.375, 0.75, 0.375, 0.5, 0.125, 0.5, 0.375, 0.5, 0.375, 0.5, 0.125, 0.5, 0.375, 0.75, 0.375, 1.0, 0.375, 1.0, 0.375, 0.75, 0.375, 0.75, 0.625, 0.75, 0.625, 1.0, 0.375, 1.0, 0.375, 1.0, 0.375, 0.75, 0.375, 0.75, 0.375, 1.0, 0.625, 0.75, 0.875, 0.75, 0.875, 0.75, 0.625, 0.75, 0.375, 0.75, 0.625, 0.75, 0.625, 0.75, 0.375, 0.75, 0.625, 0.5, 0.875, 0.5, 0.875, 0.75, 0.625, 0.75, 0.875, 0.75, 0.625, 0.75, 0.625, 0.75, 0.875, 0.75, 0.625, 0.25, 0.625, 0.0, 0.625, 0.0, 0.625, 0.25, 0.625, 0.75, 0.625, 0.5, 0.625, 0.5, 0.625, 0.75, 0.625, 0.5, 0.875, 0.5, 0.875, 0.5, 0.625, 0.5, 0.625, 0.0, 0.375, 0.0, 0.375, 0.0, 0.625, 0.0, 0.375, 0.0, 0.625, 0.0, 0.625, 0.25, 0.375, 0.25, 0.375, 0.0, 0.375, 0.25, 0.375, 0.25, 0.375, 0.0, 0.375, 0.75, 0.375, 0.5, 0.375, 0.5, 0.375, 0.75, 0.375, 0.25, 0.625, 0.25, 0.625, 0.25, 0.375, 0.25, 0.375, 0.5, 0.625, 0.5, 0.625, 0.75, 0.375, 0.75, 0.625, 0.5, 0.625, 0.75, 0.625, 0.75, 0.625, 0.5, 0.625, 0.75, 0.375, 0.75, 0.375, 0.75, 0.625, 0.75, 0.375, 0.5, 0.625, 0.5, 0.625, 0.5, 0.375, 0.5, 0.375, 0.25, 0.625, 0.25, 0.625, 0.5, 0.375, 0.5, 0.375, 0.5, 0.125, 0.5, 0.125, 0.5, 0.375, 0.5, 0.875, 0.5, 0.625, 0.5, 0.625, 0.5, 0.875, 0.5, 0.625, 0.5, 0.375, 0.5, 0.375, 0.5, 0.625, 0.5, 0.125, 0.5, 0.375, 0.5, 0.375, 0.75, 0.125, 0.75, 0.375, 0.5, 0.375, 0.75, 0.375, 0.75, 0.375, 0.5, 0.125, 0.5, 0.375, 0.5, 0.375, 0.5, 0.125, 0.5, 0.375, 0.75, 0.375, 1.0, 0.375, 1.0, 0.375, 0.75, 0.375, 0.75, 0.625, 0.75, 0.625, 1.0, 0.375, 1.0, 0.375, 1.0, 0.375, 0.75, 0.375, 0.75, 0.375, 1.0, 0.625, 0.75, 0.875, 0.75, 0.875, 0.75, 0.625, 0.75, 0.375, 0.75, 0.625, 0.75, 0.625, 0.75, 0.375, 0.75, 0.625, 0.5, 0.875, 0.5, 0.875, 0.75, 0.625, 0.75, 0.875, 0.75, 0.625, 0.75, 0.625, 0.75, 0.875, 0.75, 0.625, 0.25, 0.625, 0.0, 0.625, 0.0, 0.625, 0.25, 0.625, 0.75, 0.625, 0.5, 0.625, 0.5, 0.625, 0.75, 0.625, 0.5, 0.875, 0.5, 0.875, 0.5, 0.625, 0.5, 0.625, 0.0, 0.375, 0.0, 0.375, 0.0, 0.625, 0.0, 0.375, 0.0, 0.625, 0.0, 0.625, 0.25, 0.375, 0.25, 0.375, 0.0, 0.375, 0.25, 0.375, 0.25, 0.375, 0.0, 0.375, 0.75, 0.375, 0.5, 0.375, 0.5, 0.375, 0.75, 0.375, 0.25, 0.625, 0.25, 0.625, 0.25, 0.375, 0.25, 0.375, 0.5, 0.625, 0.5, 0.625, 0.75, 0.375, 0.75, 0.625, 0.5, 0.625, 0.75, 0.625, 0.75, 0.625, 0.5, 0.625, 0.75, 0.375, 0.75, 0.375, 0.75, 0.625, 0.75, 0.375, 0.5, 0.625, 0.5, 0.625, 0.5, 0.375, 0.5, 0.375, 0.25, 0.625, 0.25, 0.625, 0.5, 0.375, 0.5, 0.375, 0.5, 0.125, 0.5, 0.125, 0.5, 0.375, 0.5, 0.875, 0.5, 0.625, 0.5, 0.625, 0.5, 0.875, 0.5, 0.625, 0.5, 0.375, 0.5, 0.375, 0.5, 0.625, 0.5, 0.125, 0.5, 0.375, 0.5, 0.375, 0.75, 0.125, 0.75, 0.375, 0.5, 0.375, 0.75, 0.375, 0.75, 0.375, 0.5, 0.125, 0.5, 0.375, 0.5, 0.375, 0.5, 0.125, 0.5, 0.375, 0.75, 0.375, 1.0, 0.375, 1.0, 0.375, 0.75, 0.375, 0.75, 0.625, 0.75, 0.625, 1.0, 0.375, 1.0, 0.375, 1.0, 0.375, 0.75, 0.375, 0.75, 0.375, 1.0, 0.625, 0.75, 0.875, 0.75, 0.875, 0.75, 0.625, 0.75, 0.375, 0.75, 0.625, 0.75, 0.625, 0.75, 0.375, 0.75, 0.625, 0.5, 0.875, 0.5, 0.875, 0.75, 0.625, 0.75, 0.875, 0.75, 0.625, 0.75, 0.625, 0.75, 0.875, 0.75, 0.625, 0.25, 0.625, 0.0, 0.625, 0.0, 0.625, 0.25, 0.625, 0.75, 0.625, 0.5, 0.625, 0.5, 0.625, 0.75, 0.625, 0.5, 0.875, 0.5, 0.875, 0.5, 0.625, 0.5, 0.625, 0.0, 0.375, 0.0, 0.375, 0.0, 0.625, 0.0, 0.375, 0.0, 0.625, 0.0, 0.625, 0.25, 0.375, 0.25, 0.375, 0.0, 0.375, 0.25, 0.375, 0.25, 0.375, 0.0, 0.375, 0.75, 0.375, 0.5, 0.375, 0.5, 0.375, 0.75, 0.375, 0.25, 0.625, 0.25, 0.625, 0.25, 0.375, 0.25, 0.375, 0.5, 0.625, 0.5, 0.625, 0.75, 0.375, 0.75, 0.625, 0.5, 0.625, 0.75, 0.625, 0.75, 0.625, 0.5, 0.625, 0.75, 0.375, 0.75, 0.375, 0.75, 0.625, 0.75, 0.375, 0.5, 0.625, 0.5, 0.625, 0.5, 0.375, 0.5, 0.375, 0.25, 0.625, 0.25, 0.625, 0.5, 0.375, 0.5, 0.375, 0.5, 0.125, 0.5, 0.125, 0.5, 0.375, 0.5, 0.875, 0.5, 0.625, 0.5, 0.625, 0.5, 0.875, 0.5, 0.625, 0.5, 0.375, 0.5, 0.375, 0.5, 0.625, 0.5, 0.125, 0.5, 0.375, 0.5, 0.375, 0.75, 0.125, 0.75, 0.375, 0.5, 0.375, 0.75, 0.375, 0.75, 0.375, 0.5, 0.125, 0.5, 0.375, 0.5, 0.375, 0.5, 0.125, 0.5, 0.375, 0.75, 0.375, 1.0, 0.375, 1.0, 0.375, 0.75, 0.375, 0.75, 0.625, 0.75, 0.625, 1.0, 0.375, 1.0, 0.375, 1.0, 0.375, 0.75, 0.375, 0.75, 0.375, 1.0, 0.625, 0.75, 0.875, 0.75, 0.875, 0.75, 0.625, 0.75, 0.375, 0.75, 0.625, 0.75, 0.625, 0.75, 0.375, 0.75, 0.625, 0.5, 0.875, 0.5, 0.875, 0.75, 0.625, 0.75, 0.875, 0.75, 0.625, 0.75, 0.625, 0.75, 0.875, 0.75, 0.625, 0.25, 0.625, 0.0, 0.625, 0.0, 0.625, 0.25, 0.625, 0.75, 0.625, 0.5, 0.625, 0.5, 0.625, 0.75, 0.625, 0.5, 0.875, 0.5, 0.875, 0.5, 0.625, 0.5, 0.625, 0.0, 0.375, 0.0, 0.375, 0.0, 0.625, 0.0, 0.375, 0.0, 0.625, 0.0, 0.625, 0.25, 0.375, 0.25, 0.375, 0.0, 0.375, 0.25, 0.375, 0.25, 0.375, 0.0, 0.375, 0.75, 0.375, 0.5, 0.375, 0.5, 0.375, 0.75, 0.375, 0.25, 0.625, 0.25, 0.625, 0.25, 0.375, 0.25, 0.375, 0.5, 0.625, 0.5, 0.625, 0.75, 0.375, 0.75, 0.625, 0.5, 0.625, 0.75, 0.625, 0.75, 0.625, 0.5, 0.625, 0.75, 0.375, 0.75, 0.375, 0.75, 0.625, 0.75, 0.375, 0.5, 0.625, 0.5, 0.625, 0.5, 0.375, 0.5, 0.375, 0.25, 0.625, 0.25, 0.625, 0.5, 0.375, 0.5, 0.375, 0.5, 0.125, 0.5, 0.125, 0.5, 0.375, 0.5, 0.875, 0.5, 0.625, 0.5, 0.625, 0.5, 0.875, 0.5, 0.625, 0.5, 0.375, 0.5, 0.375, 0.5, 0.625, 0.5, 0.125, 0.5, 0.375, 0.5, 0.375, 0.75, 0.125, 0.75, 0.375, 0.5, 0.375, 0.75, 0.375, 0.75, 0.375, 0.5, 0.125, 0.5, 0.375, 0.5, 0.375, 0.5, 0.125, 0.5, 0.375, 0.75, 0.375, 1.0, 0.375, 1.0, 0.375, 0.75, 0.375, 0.75, 0.625, 0.75, 0.625, 1.0, 0.375, 1.0, 0.375, 1.0, 0.375, 0.75, 0.375, 0.75, 0.375, 1.0, 0.625, 0.75, 0.875, 0.75, 0.875, 0.75, 0.625, 0.75, 0.375, 0.75, 0.625, 0.75, 0.625, 0.75, 0.375, 0.75, 0.625, 0.5, 0.875, 0.5, 0.875, 0.75, 0.625, 0.75, 0.875, 0.75, 0.625, 0.75, 0.625, 0.75, 0.875, 0.75, 0.625, 0.25, 0.625, 0.0, 0.625, 0.0, 0.625, 0.25, 0.625, 0.75, 0.625, 0.5, 0.625, 0.5, 0.625, 0.75, 0.625, 0.5, 0.875, 0.5, 0.875, 0.5, 0.625, 0.5, 0.625, 0.0, 0.375, 0.0, 0.375, 0.0, 0.625, 0.0, 0.375, 0.0, 0.625, 0.0, 0.625, 0.25, 0.375, 0.25, 0.375, 0.0, 0.375, 0.25, 0.375, 0.25, 0.375, 0.0, 0.375, 0.75, 0.375, 0.5, 0.375, 0.5, 0.375, 0.75, 0.375, 0.25, 0.625, 0.25, 0.625, 0.25, 0.375, 0.25, 0.375, 0.5, 0.625, 0.5, 0.625, 0.75, 0.375, 0.75, 0.625, 0.5, 0.625, 0.75, 0.625, 0.75, 0.625, 0.5, 0.625, 0.75, 0.375, 0.75, 0.375, 0.75, 0.625, 0.75, 0.375, 0.5, 0.625, 0.5, 0.625, 0.5, 0.375, 0.5, 0.375, 0.25, 0.625, 0.25, 0.625, 0.5, 0.375, 0.5, 0.375, 0.5, 0.125, 0.5, 0.125, 0.5, 0.375, 0.5, 0.875, 0.5, 0.625, 0.5, 0.625, 0.5, 0.875, 0.5, 0.625, 0.5, 0.375, 0.5, 0.375, 0.5, 0.625, 0.5, 0.125, 0.5, 0.375, 0.5, 0.375, 0.75, 0.125, 0.75, 0.375, 0.5, 0.375, 0.75, 0.375, 0.75, 0.375, 0.5, 0.125, 0.5, 0.375, 0.5, 0.375, 0.5, 0.125, 0.5, 0.375, 0.75, 0.375, 1.0, 0.375, 1.0, 0.375, 0.75, 0.375, 0.75, 0.625, 0.75, 0.625, 1.0, 0.375, 1.0, 0.375, 1.0, 0.375, 0.75, 0.375, 0.75, 0.375, 1.0, 0.625, 0.75, 0.875, 0.75, 0.875, 0.75, 0.625, 0.75, 0.375, 0.75, 0.625, 0.75, 0.625, 0.75, 0.375, 0.75, 0.625, 0.5, 0.875, 0.5, 0.875, 0.75, 0.625, 0.75, 0.875, 0.75, 0.625, 0.75, 0.625, 0.75, 0.875, 0.75, 0.625, 0.25, 0.625, 0.0, 0.625, 0.0, 0.625, 0.25, 0.625, 0.75, 0.625, 0.5, 0.625, 0.5, 0.625, 0.75, 0.625, 0.5, 0.875, 0.5, 0.875, 0.5, 0.625, 0.5, 0.625, 0.0, 0.375, 0.0, 0.375, 0.0, 0.625, 0.0, 0.375, 0.0, 0.625, 0.0, 0.625, 0.25, 0.375, 0.25, 0.375, 0.0, 0.375, 0.25, 0.375, 0.25, 0.375, 0.0, 0.375, 0.75, 0.375, 0.5, 0.375, 0.5, 0.375, 0.75, 0.375, 0.25, 0.625, 0.25, 0.625, 0.25, 0.375, 0.25, 0.375, 0.5, 0.625, 0.5, 0.625, 0.75, 0.375, 0.75, 0.625, 0.5, 0.625, 0.75, 0.625, 0.75, 0.625, 0.5, 0.625, 0.75, 0.375, 0.75, 0.375, 0.75, 0.625, 0.75, 0.375, 0.5, 0.625, 0.5, 0.625, 0.5, 0.375, 0.5, 0.375, 0.25, 0.625, 0.25, 0.625, 0.5, 0.375, 0.5, 0.375, 0.5, 0.125, 0.5, 0.125, 0.5, 0.375, 0.5, 0.875, 0.5, 0.625, 0.5, 0.625, 0.5, 0.875, 0.5, 0.625, 0.5, 0.375, 0.5, 0.375, 0.5, 0.625, 0.5, 0.125, 0.5, 0.375, 0.5, 0.375, 0.75, 0.125, 0.75, 0.375, 0.5, 0.375, 0.75, 0.375, 0.75, 0.375, 0.5, 0.125, 0.5, 0.375, 0.5, 0.375, 0.5, 0.125, 0.5, 0.375, 0.75, 0.375, 1.0, 0.375, 1.0, 0.375, 0.75, 0.375, 0.75, 0.625, 0.75, 0.625, 1.0, 0.375, 1.0, 0.375, 1.0, 0.375, 0.75, 0.375, 0.75, 0.375, 1.0, 0.625, 0.75, 0.875, 0.75, 0.875, 0.75, 0.625, 0.75, 0.375, 0.75, 0.625, 0.75, 0.625, 0.75, 0.375, 0.75, 0.625, 0.5, 0.875, 0.5, 0.875, 0.75, 0.625, 0.75, 0.875, 0.75, 0.625, 0.75, 0.625, 0.75, 0.875, 0.75, 0.625, 0.25, 0.625, 0.0, 0.625, 0.0, 0.625, 0.25, 0.625, 0.75, 0.625, 0.5, 0.625, 0.5, 0.625, 0.75, 0.625, 0.5, 0.875, 0.5, 0.875, 0.5, 0.625, 0.5, 0.625, 0.0, 0.375, 0.0, 0.375, 0.0, 0.625, 0.0, 0.375, 0.0, 0.625, 0.0, 0.625, 0.25, 0.375, 0.25, 0.375, 0.0, 0.375, 0.25, 0.375, 0.25, 0.375, 0.0, 0.375, 0.75, 0.375, 0.5, 0.375, 0.5, 0.375, 0.75, 0.375, 0.25, 0.625, 0.25, 0.625, 0.25, 0.375, 0.25, 0.375, 0.5, 0.625, 0.5, 0.625, 0.75, 0.375, 0.75, 0.625, 0.5, 0.625, 0.75, 0.625, 0.75, 0.625, 0.5, 0.625, 0.75, 0.375, 0.75, 0.375, 0.75, 0.625, 0.75, 0.375, 0.5, 0.625, 0.5, 0.625, 0.5, 0.375, 0.5, 0.375, 0.25, 0.625, 0.25, 0.625, 0.5, 0.375, 0.5, 0.375, 0.5, 0.125, 0.5, 0.125, 0.5, 0.375, 0.5, 0.875, 0.5, 0.625, 0.5, 0.625, 0.5, 0.875, 0.5, 0.625, 0.5, 0.375, 0.5, 0.375, 0.5, 0.625, 0.5, 0.125, 0.5, 0.375, 0.5, 0.375, 0.75, 0.125, 0.75, 0.375, 0.5, 0.375, 0.75, 0.375, 0.75, 0.375, 0.5, 0.125, 0.5, 0.375, 0.5, 0.375, 0.5, 0.125, 0.5, 0.375, 0.75, 0.375, 1.0, 0.375, 1.0, 0.375, 0.75, 0.375, 0.75, 0.625, 0.75, 0.625, 1.0, 0.375, 1.0, 0.375, 1.0, 0.375, 0.75, 0.375, 0.75, 0.375, 1.0, 0.625, 0.75, 0.875, 0.75, 0.875, 0.75, 0.625, 0.75, 0.375, 0.75, 0.625, 0.75, 0.625, 0.75, 0.375, 0.75, 0.625, 0.5, 0.875, 0.5, 0.875, 0.75, 0.625, 0.75, 0.875, 0.75, 0.625, 0.75, 0.625, 0.75, 0.875, 0.75, 0.625, 0.25, 0.625, 0.0, 0.625, 0.0, 0.625, 0.25, 0.625, 0.75, 0.625, 0.5, 0.625, 0.5, 0.625, 0.75, 0.625, 0.5, 0.875, 0.5, 0.875, 0.5, 0.625, 0.5, 0.625, 0.0, 0.375, 0.0, 0.375, 0.0, 0.625, 0.0, 0.375, 0.0, 0.625, 0.0, 0.625, 0.25, 0.375, 0.25, 0.375, 0.0, 0.375, 0.25, 0.375, 0.25, 0.375, 0.0, 0.375, 0.75, 0.375, 0.5, 0.375, 0.5, 0.375, 0.75, 0.375, 0.25, 0.625, 0.25, 0.625, 0.25, 0.375, 0.25, 0.375, 0.5, 0.625, 0.5, 0.625, 0.75, 0.375, 0.75, 0.625, 0.5, 0.625, 0.75, 0.625, 0.75, 0.625, 0.5, 0.625, 0.75, 0.375, 0.75, 0.375, 0.75, 0.625, 0.75, 0.375, 0.5, 0.625, 0.5, 0.625, 0.5, 0.375, 0.5, 0.375, 0.25, 0.625, 0.25, 0.625, 0.5, 0.375, 0.5, 0.375, 0.5, 0.125, 0.5, 0.125, 0.5, 0.375, 0.5, 0.875, 0.5, 0.625, 0.5, 0.625, 0.5, 0.875, 0.5, 0.625, 0.5, 0.375, 0.5, 0.375, 0.5, 0.625, 0.5, 0.125, 0.5, 0.375, 0.5, 0.375, 0.75, 0.125, 0.75, 0.375, 0.5, 0.375, 0.75, 0.375, 0.75, 0.375, 0.5, 0.125, 0.5, 0.375, 0.5, 0.375, 0.5, 0.125, 0.5, 0.375, 0.75, 0.375, 1.0, 0.375, 1.0, 0.375, 0.75, 0.375, 0.75, 0.625, 0.75, 0.625, 1.0, 0.375, 1.0, 0.375, 1.0, 0.375, 0.75, 0.375, 0.75, 0.375, 1.0, 0.625, 0.75, 0.875, 0.75, 0.875, 0.75, 0.625, 0.75, 0.375, 0.75, 0.625, 0.75, 0.625, 0.75, 0.375, 0.75, 0.625, 0.5, 0.875, 0.5, 0.875, 0.75, 0.625, 0.75, 0.875, 0.75, 0.625, 0.75, 0.625, 0.75, 0.875, 0.75, 0.625, 0.25, 0.625, 0.0, 0.625, 0.0, 0.625, 0.25, 0.625, 0.75, 0.625, 0.5, 0.625, 0.5, 0.625, 0.75, 0.625, 0.5, 0.875, 0.5, 0.875, 0.5, 0.625, 0.5, 0.625, 0.0, 0.375, 0.0, 0.375, 0.0, 0.625, 0.0, 0.375, 0.0, 0.625, 0.0, 0.625, 0.25, 0.375, 0.25, 0.375, 0.0, 0.375, 0.25, 0.375, 0.25, 0.375, 0.0, 0.375, 0.75, 0.375, 0.5, 0.375, 0.5, 0.375, 0.75, 0.375, 0.25, 0.625, 0.25, 0.625, 0.25, 0.375, 0.25, 0.375, 0.5, 0.625, 0.5, 0.625, 0.75, 0.375, 0.75, 0.625, 0.5, 0.625, 0.75, 0.625, 0.75, 0.625, 0.5, 0.625, 0.75, 0.375, 0.75, 0.375, 0.75, 0.625, 0.75, 0.375, 0.5, 0.625, 0.5, 0.625, 0.5, 0.375, 0.5, 0.375, 0.25, 0.625, 0.25, 0.625, 0.5, 0.375, 0.5, 0.375, 0.5, 0.125, 0.5, 0.125, 0.5, 0.375, 0.5, 0.875, 0.5, 0.625, 0.5, 0.625, 0.5, 0.875, 0.5, 0.625, 0.5, 0.375, 0.5, 0.375, 0.5, 0.625, 0.5, 0.125, 0.5, 0.375, 0.5, 0.375, 0.75, 0.125, 0.75, 0.375, 0.5, 0.375, 0.75, 0.375, 0.75, 0.375, 0.5, 0.125, 0.5, 0.375, 0.5, 0.375, 0.5, 0.125, 0.5, 0.375, 0.75, 0.375, 1.0, 0.375, 1.0, 0.375, 0.75, 0.375, 0.75, 0.625, 0.75, 0.625, 1.0, 0.375, 1.0, 0.375, 1.0, 0.375, 0.75, 0.375, 0.75, 0.375, 1.0, 0.625, 0.75, 0.875, 0.75, 0.875, 0.75, 0.625, 0.75, 0.375, 0.75, 0.625, 0.75, 0.625, 0.75, 0.375, 0.75, 0.625, 0.5, 0.875, 0.5, 0.875, 0.75, 0.625, 0.75, 0.875, 0.75, 0.625, 0.75, 0.625, 0.75, 0.875, 0.75, 0.625, 0.25, 0.625, 0.0, 0.625, 0.0, 0.625, 0.25, 0.625, 0.75, 0.625, 0.5, 0.625, 0.5, 0.625, 0.75, 0.625, 0.5, 0.875, 0.5, 0.875, 0.5, 0.625, 0.5, 0.625, 0.0, 0.375, 0.0, 0.375, 0.0, 0.625, 0.0, 0.375, 0.0, 0.625, 0.0, 0.625, 0.25, 0.375, 0.25, 0.375, 0.0, 0.375, 0.25, 0.375, 0.25, 0.375, 0.0, 0.375, 0.75, 0.375, 0.5, 0.375, 0.5, 0.375, 0.75, 0.375, 0.25, 0.625, 0.25, 0.625, 0.25, 0.375, 0.25, 0.375, 0.5, 0.625, 0.5, 0.625, 0.75, 0.375, 0.75, 0.625, 0.5, 0.625, 0.75, 0.625, 0.75, 0.625, 0.5, 0.625, 0.75, 0.375, 0.75, 0.375, 0.75, 0.625, 0.75, 0.375, 0.5, 0.625, 0.5, 0.625, 0.5, 0.375, 0.5, 0.375, 0.25, 0.625, 0.25, 0.625, 0.5, 0.375, 0.5, 0.375, 0.5, 0.125, 0.5, 0.125, 0.5, 0.375, 0.5, 0.875, 0.5, 0.625, 0.5, 0.625, 0.5, 0.875, 0.5, 0.625, 0.5, 0.375, 0.5, 0.375, 0.5, 0.625, 0.5, 0.125, 0.5, 0.375, 0.5, 0.375, 0.75, 0.125, 0.75, 0.375, 0.5, 0.375, 0.75, 0.375, 0.75, 0.375, 0.5, 0.125, 0.5, 0.375, 0.5, 0.375, 0.5, 0.125, 0.5, 0.375, 0.75, 0.375, 1.0, 0.375, 1.0, 0.375, 0.75, 0.375, 0.75, 0.625, 0.75, 0.625, 1.0, 0.375, 1.0, 0.375, 1.0, 0.375, 0.75, 0.375, 0.75, 0.375, 1.0, 0.625, 0.75, 0.875, 0.75, 0.875, 0.75, 0.625, 0.75, 0.375, 0.75, 0.625, 0.75, 0.625, 0.75, 0.375, 0.75, 0.625, 0.5, 0.875, 0.5, 0.875, 0.75, 0.625, 0.75, 0.875, 0.75, 0.625, 0.75, 0.625, 0.75, 0.875, 0.75, 0.625, 0.25, 0.625, 0.0, 0.625, 0.0, 0.625, 0.25, 0.625, 0.75, 0.625, 0.5, 0.625, 0.5, 0.625, 0.75, 0.625, 0.5, 0.875, 0.5, 0.875, 0.5, 0.625, 0.5, 0.625, 0.0, 0.375, 0.0, 0.375, 0.0, 0.625, 0.0, 0.375, 0.0, 0.625, 0.0, 0.625, 0.25, 0.375, 0.25, 0.375, 0.0, 0.375, 0.25, 0.375, 0.25, 0.375, 0.0, 0.375, 0.75, 0.375, 0.5, 0.375, 0.5, 0.375, 0.75, 0.375, 0.25, 0.625, 0.25, 0.625, 0.25, 0.375, 0.25, 0.375, 0.5, 0.625, 0.5, 0.625, 0.75, 0.375, 0.75, 0.625, 0.5, 0.625, 0.75, 0.625, 0.75, 0.625, 0.5, 0.625, 0.75, 0.375, 0.75, 0.375, 0.75, 0.625, 0.75, 0.375, 0.5, 0.625, 0.5, 0.625, 0.5, 0.375, 0.5, 0.375, 0.25, 0.625, 0.25, 0.625, 0.5, 0.375, 0.5, 0.375, 0.5, 0.125, 0.5, 0.125, 0.5, 0.375, 0.5, 0.875, 0.5, 0.625, 0.5, 0.625, 0.5, 0.875, 0.5, 0.625, 0.5, 0.375, 0.5, 0.375, 0.5, 0.625, 0.5, 0.125, 0.5, 0.375, 0.5, 0.375, 0.75, 0.125, 0.75, 0.375, 0.5, 0.375, 0.75, 0.375, 0.75, 0.375, 0.5, 0.125, 0.5, 0.375, 0.5, 0.375, 0.5, 0.125, 0.5, 0.375, 0.75, 0.375, 1.0, 0.375, 1.0, 0.375, 0.75, 0.375, 0.75, 0.625, 0.75, 0.625, 1.0, 0.375, 1.0, 0.375, 1.0, 0.375, 0.75, 0.375, 0.75, 0.375, 1.0, 0.625, 0.75, 0.875, 0.75, 0.875, 0.75, 0.625, 0.75, 0.375, 0.75, 0.625, 0.75, 0.625, 0.75, 0.375, 0.75, 0.625, 0.5, 0.875, 0.5, 0.875, 0.75, 0.625, 0.75, 0.875, 0.75, 0.625, 0.75, 0.625, 0.75, 0.875, 0.75, 0.625, 0.25, 0.625, 0.0, 0.625, 0.0, 0.625, 0.25, 0.625, 0.75, 0.625, 0.5, 0.625, 0.5, 0.625, 0.75, 0.625, 0.5, 0.875, 0.5, 0.875, 0.5, 0.625, 0.5, 0.625, 0.0, 0.375, 0.0, 0.375, 0.0, 0.625, 0.0, 0.375, 0.0, 0.625, 0.0, 0.625, 0.25, 0.375, 0.25, 0.375, 0.0, 0.375, 0.25, 0.375, 0.25, 0.375, 0.0, 0.375, 0.75, 0.375, 0.5, 0.375, 0.5, 0.375, 0.75, 0.375, 0.25, 0.625, 0.25, 0.625, 0.25, 0.375, 0.25, 0.375, 0.5, 0.625, 0.5, 0.625, 0.75, 0.375, 0.75, 0.625, 0.5, 0.625, 0.75, 0.625, 0.75, 0.625, 0.5, 0.625, 0.75, 0.375, 0.75, 0.375, 0.75, 0.625, 0.75, 0.375, 0.5, 0.625, 0.5, 0.625, 0.5, 0.375, 0.5, 0.375, 0.25, 0.625, 0.25, 0.625, 0.5, 0.375, 0.5, 0.375, 0.5, 0.125, 0.5, 0.125, 0.5, 0.375, 0.5, 0.875, 0.5, 0.625, 0.5, 0.625, 0.5, 0.875, 0.5, 0.625, 0.5, 0.375, 0.5, 0.375, 0.5, 0.625, 0.5, 0.125, 0.5, 0.375, 0.5, 0.375, 0.75, 0.125, 0.75, 0.375, 0.5, 0.375, 0.75, 0.375, 0.75, 0.375, 0.5, 0.125, 0.5, 0.375, 0.5, 0.375, 0.5, 0.125, 0.5, 0.375, 0.75, 0.375, 1.0, 0.375, 1.0, 0.375, 0.75, 0.375, 0.75, 0.625, 0.75, 0.625, 1.0, 0.375, 1.0, 0.375, 1.0, 0.375, 0.75, 0.375, 0.75, 0.375, 1.0, 0.625, 0.75, 0.875, 0.75, 0.875, 0.75, 0.625, 0.75, 0.375, 0.75, 0.625, 0.75, 0.625, 0.75, 0.375, 0.75, 0.625, 0.5, 0.875, 0.5, 0.875, 0.75, 0.625, 0.75, 0.875, 0.75, 0.625, 0.75, 0.625, 0.75, 0.875, 0.75, 0.625, 0.25, 0.625, 0.0, 0.625, 0.0, 0.625, 0.25, 0.625, 0.75, 0.625, 0.5, 0.625, 0.5, 0.625, 0.75, 0.625, 0.5, 0.875, 0.5, 0.875, 0.5, 0.625, 0.5, 0.625, 0.0, 0.375, 0.0, 0.375, 0.0, 0.625, 0.0, 0.375, 0.0, 0.625, 0.0, 0.625, 0.25, 0.375, 0.25, 0.375, 0.0, 0.375, 0.25, 0.375, 0.25, 0.375, 0.0, 0.375, 0.75, 0.375, 0.5, 0.375, 0.5, 0.375, 0.75, 0.375, 0.25, 0.625, 0.25, 0.625, 0.25, 0.375, 0.25, 0.375, 0.5, 0.625, 0.5, 0.625, 0.75, 0.375, 0.75, 0.625, 0.5, 0.625, 0.75, 0.625, 0.75, 0.625, 0.5, 0.625, 0.75, 0.375, 0.75, 0.375, 0.75, 0.625, 0.75, 0.375, 0.5, 0.625, 0.5, 0.625, 0.5, 0.375, 0.5, 0.375, 0.25, 0.625, 0.25, 0.625, 0.5, 0.375, 0.5, 0.375, 0.5, 0.125, 0.5, 0.125, 0.5, 0.375, 0.5, 0.875, 0.5, 0.625, 0.5, 0.625, 0.5, 0.875, 0.5, 0.625, 0.5, 0.375, 0.5, 0.375, 0.5, 0.625, 0.5, 0.125, 0.5, 0.375, 0.5, 0.375, 0.75, 0.125, 0.75, 0.375, 0.5, 0.375, 0.75, 0.375, 0.75, 0.375, 0.5, 0.125, 0.5, 0.375, 0.5, 0.375, 0.5, 0.125, 0.5, 0.375, 0.75, 0.375, 1.0, 0.375, 1.0, 0.375, 0.75, 0.375, 0.75, 0.625, 0.75, 0.625, 1.0, 0.375, 1.0, 0.375, 1.0, 0.375, 0.75, 0.375, 0.75, 0.375, 1.0, 0.625, 0.75, 0.875, 0.75, 0.875, 0.75, 0.625, 0.75, 0.375, 0.75, 0.625, 0.75, 0.625, 0.75, 0.375, 0.75, 0.625, 0.5, 0.875, 0.5, 0.875, 0.75, 0.625, 0.75, 0.875, 0.75, 0.625, 0.75, 0.625, 0.75, 0.875, 0.75, 0.625, 0.25, 0.625, 0.0, 0.625, 0.0, 0.625, 0.25, 0.625, 0.75, 0.625, 0.5, 0.625, 0.5, 0.625, 0.75])
me_cube_004.materials.append(mat_material_004)
me_cube_004.materials.append(mat_material)
me_cube_004.materials.append(mat_material_001)
me_cube_004.materials.append(mat_material_002)
me_cube_004.materials.append(mat_material_003)
me_cube_004.materials.append(mat_material_005)
me_cube_004.materials.append(mat_material_006)
me_cube_004.materials.append(mat_material_007)
me_cube_004.materials.append(mat_material_008)
me_cube_004.materials.append(mat_material_009)
me_cube_004.materials.append(mat_material_010)
me_cube_004.materials.append(mat_material_011)
me_cube_004.materials.append(mat_material_012)
me_cube_004.materials.append(mat_material_013)
me_cube_004.materials.append(mat_material_014)
me_cube_004.materials.append(mat_material_015)
me_cube_004.materials.append(mat_material_016)
me_cube_004.materials.append(mat_material_017)
me_cube_004.materials.append(mat_material_018)
me_cube_004.use_mirror_vertex_groups = False
me_cube_004.update()

# ---- objects
ob_cube_004 = bpy.data.objects.new('Cube.004', me_cube_004)

# ---- transforms, parenting, visibility, modifiers, constraints
ob_cube_004.location = (0.116, -2.431, 0.7649)
ob_cube_004.scale = (0.21, 0.9302, -0.3241)
ob_cube_004.lock_rotations_4d = False
ob_cube_004.empty_display_type = 'ARROWS'
ob_cube_004.lineart.crease_threshold = 0.0

# ---- collection membership
col_collection.objects.link(ob_cube_004)

# ---- scene / render settings (as saved in the file)
scene.frame_start = 1; scene.frame_end = 250; scene.frame_set(1)
scene.render.engine = 'BLENDER_EEVEE_NEXT'
scene.cycles.sampling_pattern = 'TABULATED_SOBOL'
bpy.context.view_layer.update()

# ---- added for rendering (the .blend has no active camera and no usable light): camera, sun
cam_auto = bpy.data.cameras.new('AutoCamera')
cam_auto.lens = 50.0
cam_auto.sensor_width = 36.0
cam_auto.clip_end = 1000.0
ob_auto_camera = bpy.data.objects.new('AutoCamera', cam_auto)
scene.collection.objects.link(ob_auto_camera)
ob_auto_camera.location = (11.4166, -13.5163, 9.03788)
ob_auto_camera.rotation_euler = (1.09748, -7.21219e-08, 0.694738)
scene.camera = ob_auto_camera
light_auto_sun = bpy.data.lights.new('AutoSun', 'SUN')
light_auto_sun.energy = 3.0
light_auto_sun.angle = 0.0523599
ob_auto_sun = bpy.data.objects.new('AutoSun', light_auto_sun)
scene.collection.objects.link(ob_auto_sun)
ob_auto_sun.rotation_euler = (0.872665, 0.174533, 0.523599)
bpy.context.view_layer.update()
